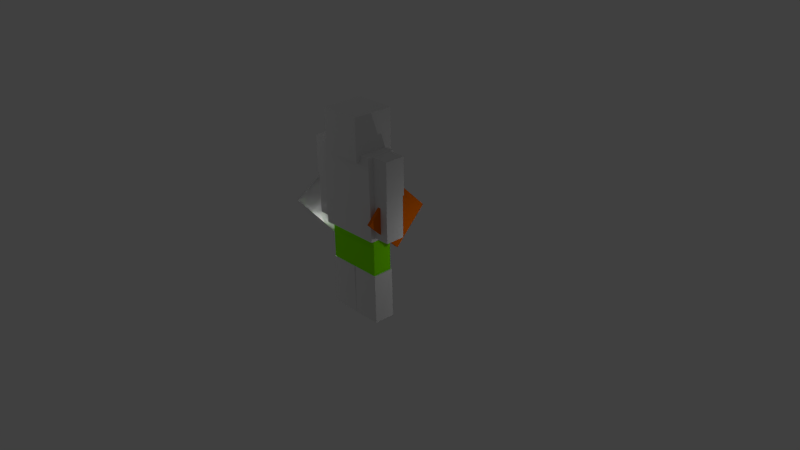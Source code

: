 # Source: armor_mesh.blend  (saved by Blender 2.69.0; exported with 4.5.12 LTS)
import bpy
from mathutils import Matrix  # noqa: F401  (used for matrix-valued properties, if any)

bpy.ops.wm.read_factory_settings(use_empty=True)
scene = bpy.context.scene
scene.name = 'Scene'

# ---- collections
col_collection_1 = bpy.data.collections.new('Collection 1'); scene.collection.children.link(col_collection_1)

# ---- materials (node trees are filled in below, after node groups)
mat_character = bpy.data.materials.new('Character')
mat_character.alpha_threshold = 0.0
mat_character.use_transparent_shadow = False
mat_character.diffuse_color = (0.2615, 1.0, 0.0, 1.0)
mat_character.roughness = 0.5
mat_character.line_color = (0.0, 0.0, 0.0, 1.0)
mat_armor = bpy.data.materials.new('Armor')
mat_armor.alpha_threshold = 0.0
mat_armor.use_transparent_shadow = False
mat_armor.roughness = 0.5
mat_armor.line_color = (0.0, 0.0, 0.0, 1.0)
mat_wielditem = bpy.data.materials.new('Wielditem')
mat_wielditem.alpha_threshold = 0.0
mat_wielditem.use_transparent_shadow = False
mat_wielditem.diffuse_color = (0.8, 0.1523, 0.0, 1.0)
mat_wielditem.roughness = 0.5
mat_wielditem.line_color = (0.0, 0.0, 0.0, 1.0)

# ---- material node trees

# ---- world
world_world = bpy.data.worlds.new('World'); scene.world = world_world
world_world.color = (0.05088, 0.05088, 0.05088)
world_world.use_sun_shadow = False
world_world.sun_shadow_jitter_overblur = 0.0
world_world.cycles.sampling_method = 'MANUAL'
world_world.cycles.sample_map_resolution = 256

# ---- cameras
cam_camera = bpy.data.cameras.new('Camera')
cam_camera.clip_end = 100.0
cam_camera.lens = 35.0
cam_camera.sensor_width = 32.0
cam_camera.sensor_height = 18.0
cam_camera.ortho_scale = 7.314
cam_camera.dof.focus_distance = 0.0
cam_camera.dof.aperture_fstop = 128.0

# ---- lights
light_lamp_012 = bpy.data.lights.new('Lamp.012', 'POINT')
light_lamp_012.transmission_factor = 0.0
light_lamp_012.cutoff_distance = 30.0
light_lamp_012.energy = 100.0
light_lamp_012.shadow_buffer_clip_start = 1.001
light_lamp_012.shadow_soft_size = 0.1
light_lamp_012.shadow_maximum_resolution = 0.006
light_lamp_012.use_absolute_resolution = True
light_lamp_012.cycles.use_multiple_importance_sampling = False
light_lamp_011 = bpy.data.lights.new('Lamp.011', 'POINT')
light_lamp_011.transmission_factor = 0.0
light_lamp_011.cutoff_distance = 30.0
light_lamp_011.energy = 100.0
light_lamp_011.shadow_buffer_clip_start = 1.001
light_lamp_011.shadow_soft_size = 0.1
light_lamp_011.shadow_maximum_resolution = 0.006
light_lamp_011.use_absolute_resolution = True
light_lamp_011.cycles.use_multiple_importance_sampling = False
light_lamp_010 = bpy.data.lights.new('Lamp.010', 'POINT')
light_lamp_010.transmission_factor = 0.0
light_lamp_010.cutoff_distance = 30.0
light_lamp_010.energy = 100.0
light_lamp_010.shadow_buffer_clip_start = 1.001
light_lamp_010.shadow_soft_size = 0.1
light_lamp_010.shadow_maximum_resolution = 0.006
light_lamp_010.use_absolute_resolution = True
light_lamp_010.cycles.use_multiple_importance_sampling = False
light_lamp_009 = bpy.data.lights.new('Lamp.009', 'POINT')
light_lamp_009.transmission_factor = 0.0
light_lamp_009.cutoff_distance = 30.0
light_lamp_009.energy = 100.0
light_lamp_009.shadow_buffer_clip_start = 1.001
light_lamp_009.shadow_soft_size = 0.1
light_lamp_009.shadow_maximum_resolution = 0.006
light_lamp_009.use_absolute_resolution = True
light_lamp_009.cycles.use_multiple_importance_sampling = False
light_lamp_008 = bpy.data.lights.new('Lamp.008', 'POINT')
light_lamp_008.transmission_factor = 0.0
light_lamp_008.cutoff_distance = 30.0
light_lamp_008.energy = 100.0
light_lamp_008.shadow_buffer_clip_start = 1.001
light_lamp_008.shadow_soft_size = 0.1
light_lamp_008.shadow_maximum_resolution = 0.006
light_lamp_008.use_absolute_resolution = True
light_lamp_008.cycles.use_multiple_importance_sampling = False
light_lamp_007 = bpy.data.lights.new('Lamp.007', 'POINT')
light_lamp_007.transmission_factor = 0.0
light_lamp_007.cutoff_distance = 30.0
light_lamp_007.energy = 100.0
light_lamp_007.shadow_buffer_clip_start = 1.001
light_lamp_007.shadow_soft_size = 0.1
light_lamp_007.shadow_maximum_resolution = 0.006
light_lamp_007.use_absolute_resolution = True
light_lamp_007.cycles.use_multiple_importance_sampling = False
light_lamp_006 = bpy.data.lights.new('Lamp.006', 'POINT')
light_lamp_006.transmission_factor = 0.0
light_lamp_006.cutoff_distance = 30.0
light_lamp_006.energy = 100.0
light_lamp_006.shadow_buffer_clip_start = 1.001
light_lamp_006.shadow_soft_size = 0.1
light_lamp_006.shadow_maximum_resolution = 0.006
light_lamp_006.use_absolute_resolution = True
light_lamp_006.cycles.use_multiple_importance_sampling = False
light_lamp_005 = bpy.data.lights.new('Lamp.005', 'POINT')
light_lamp_005.transmission_factor = 0.0
light_lamp_005.cutoff_distance = 30.0
light_lamp_005.energy = 100.0
light_lamp_005.shadow_buffer_clip_start = 1.001
light_lamp_005.shadow_soft_size = 0.1
light_lamp_005.shadow_maximum_resolution = 0.006
light_lamp_005.use_absolute_resolution = True
light_lamp_005.cycles.use_multiple_importance_sampling = False
light_lamp_004 = bpy.data.lights.new('Lamp.004', 'POINT')
light_lamp_004.transmission_factor = 0.0
light_lamp_004.cutoff_distance = 30.0
light_lamp_004.energy = 100.0
light_lamp_004.shadow_buffer_clip_start = 1.001
light_lamp_004.shadow_soft_size = 0.1
light_lamp_004.shadow_maximum_resolution = 0.006
light_lamp_004.use_absolute_resolution = True
light_lamp_004.cycles.use_multiple_importance_sampling = False
light_lamp_003 = bpy.data.lights.new('Lamp.003', 'POINT')
light_lamp_003.transmission_factor = 0.0
light_lamp_003.cutoff_distance = 30.0
light_lamp_003.energy = 100.0
light_lamp_003.shadow_buffer_clip_start = 1.001
light_lamp_003.shadow_soft_size = 0.1
light_lamp_003.shadow_maximum_resolution = 0.006
light_lamp_003.use_absolute_resolution = True
light_lamp_003.cycles.use_multiple_importance_sampling = False
light_lamp_002 = bpy.data.lights.new('Lamp.002', 'POINT')
light_lamp_002.transmission_factor = 0.0
light_lamp_002.cutoff_distance = 30.0
light_lamp_002.energy = 100.0
light_lamp_002.shadow_buffer_clip_start = 1.001
light_lamp_002.shadow_soft_size = 0.1
light_lamp_002.shadow_maximum_resolution = 0.006
light_lamp_002.use_absolute_resolution = True
light_lamp_002.cycles.use_multiple_importance_sampling = False
light_lamp_001 = bpy.data.lights.new('Lamp.001', 'POINT')
light_lamp_001.transmission_factor = 0.0
light_lamp_001.cutoff_distance = 30.0
light_lamp_001.energy = 100.0
light_lamp_001.shadow_buffer_clip_start = 1.001
light_lamp_001.shadow_soft_size = 0.1
light_lamp_001.shadow_maximum_resolution = 0.006
light_lamp_001.use_absolute_resolution = True
light_lamp_001.cycles.use_multiple_importance_sampling = False
light_lamp = bpy.data.lights.new('Lamp', 'POINT')
light_lamp.transmission_factor = 0.0
light_lamp.cutoff_distance = 30.0
light_lamp.energy = 100.0
light_lamp.shadow_buffer_clip_start = 1.001
light_lamp.shadow_soft_size = 0.1
light_lamp.shadow_maximum_resolution = 0.006
light_lamp.use_absolute_resolution = True
light_lamp.cycles.use_multiple_importance_sampling = False

# ---- meshes
me_cube_009 = bpy.data.meshes.new('Cube.009')
me_cube_009.from_pydata([(-0.095, 0.007025, 0.0), (-0.095, 0.281, 0.0), (0.1, 0.274, 0.0), (0.095, -5.96e-08, 0.0), (-0.1, 0.007025, 0.4575), (-0.095, 0.274, 0.4575), (0.095, 0.274, 0.4575), (0.095, 0.007025, 0.4575), (-0.095, -0.274, 0.0), (-0.095, 2.98e-08, 0.0), (0.1, -0.007025, 0.0), (0.095, -0.281, 0.0), (-0.1, -0.274, 0.4575), (-0.095, -0.007025, 0.4575), (0.095, -0.007025, 0.4575), (0.095, -0.274, 0.4575), (-0.1, -0.281, 0.4375), (-0.1, 2.98e-08, 0.4375), (0.1, 2.98e-08, 0.4375), (0.1, -0.281, 0.4375), (-0.1, -0.281, 0.925), (-0.1, 2.98e-08, 0.925), (0.1, 2.98e-08, 0.925), (0.1, -0.281, 0.925), (-0.1, -5.96e-08, 0.4375), (-0.1, 0.281, 0.4375), (0.1, 0.281, 0.4375), (0.1, -5.96e-08, 0.4375), (-0.1, -5.96e-08, 0.925), (-0.1, 0.281, 0.925), (0.1, 0.281, 0.925), (0.1, -5.96e-08, 0.925), (-0.1874, -0.1832, 1.625), (-0.1874, 0.1918, 1.625), (0.1876, 0.1918, 1.625), (0.1876, -0.1832, 1.625), (-0.1874, -0.1832, 2.0), (-0.1874, 0.1918, 2.0), (0.1876, 0.1918, 2.0), (0.1876, -0.1832, 2.0), (-0.09369, -0.4645, 1.287), (-0.09369, -0.277, 1.287), (0.09381, -0.277, 1.287), (0.09381, -0.4645, 1.287), (-0.09369, -0.4645, 1.625), (-0.09369, -0.277, 1.625), (0.09381, -0.277, 1.625), (0.09381, -0.4645, 1.625), (-0.09369, 0.473, 1.625), (0.09381, 0.2855, 0.875), (0.09381, -0.277, 0.875), (-0.09369, -0.277, 0.875), (-0.09369, 0.2855, 0.875), (0.09381, 0.2855, 1.625), (0.09381, -0.277, 1.625), (-0.09369, -0.277, 1.625), (-0.09369, 0.2855, 1.625), (-0.09369, 0.2855, 1.287), (-0.09369, 0.473, 1.287), (0.09381, 0.473, 1.287), (0.09381, 0.2855, 1.287), (-0.09369, 0.2855, 1.625), (-0.09369, 0.473, 1.625), (0.09381, 0.473, 1.625), (0.09381, 0.2855, 1.625), (-0.089, 0.2947, 0.9059), (-0.089, 0.4639, 0.9059), (0.08912, 0.4639, 0.9059), (0.08912, 0.2947, 0.9059), (-0.089, 0.2947, 1.329), (-0.089, 0.4639, 1.329), (0.08912, 0.4639, 1.329), (0.08912, 0.2947, 1.329), (-0.089, -0.4553, 0.9059), (-0.089, -0.2861, 0.9059), (0.08912, -0.2861, 0.9059), (0.08912, -0.4553, 0.9059), (-0.089, -0.4553, 1.329), (-0.089, -0.2861, 1.329), (0.08912, -0.2861, 1.329), (0.08912, -0.4553, 1.329), (-0.06399, -0.3591, 1.228), (0.2664, -0.3591, 0.8975), (-0.2062, -0.202, 1.606), (-0.2062, 0.2105, 1.606), (0.2063, 0.2105, 1.606), (0.2063, -0.202, 1.606), (-0.2062, -0.202, 2.019), (-0.2062, 0.2105, 2.019), (0.2063, 0.2105, 2.019), (0.2063, -0.202, 2.019), (0.12, 0.3136, 0.8375), (0.12, -0.3051, 0.8375), (-0.1449, -0.3051, 0.8375), (-0.1449, 0.3136, 0.8375), (0.1349, 0.3136, 1.662), (0.1349, -0.3051, 1.662), (-0.1598, -0.3051, 1.662), (-0.1598, 0.3136, 1.662), (-0.1031, -0.4739, 1.287), (-0.1031, -0.2676, 1.287), (0.1032, -0.2676, 1.287), (0.1032, -0.4739, 1.287), (-0.1031, -0.4739, 1.659), (-0.1031, -0.2676, 1.659), (0.1032, -0.2676, 1.659), (0.1032, -0.4739, 1.659), (-0.09791, -0.4638, 0.8678), (-0.09791, -0.2777, 0.8678), (0.09803, -0.2777, 0.8678), (0.09803, -0.4638, 0.8678), (-0.09791, -0.4638, 1.333), (-0.09791, -0.2777, 1.333), (0.09803, -0.2777, 1.333), (0.09803, -0.4638, 1.333), (-0.1031, 0.2771, 1.29), (-0.1031, 0.4833, 1.29), (0.1032, 0.4833, 1.29), (0.1032, 0.2771, 1.29), (-0.1031, 0.2771, 1.662), (-0.1031, 0.4833, 1.662), (0.1032, 0.4833, 1.662), (0.1032, 0.2771, 1.662), (-0.09791, 0.2871, 0.871), (-0.09791, 0.4733, 0.871), (0.09803, 0.4733, 0.871), (0.09803, 0.2871, 0.871), (-0.09791, 0.2871, 1.336), (-0.09791, 0.4733, 1.336), (0.09803, 0.4733, 1.336), (0.09803, 0.2871, 1.336), (-0.06399, -0.3591, 0.8975), (-0.06399, -0.3824, 1.228), (-0.1035, -0.2941, -0.03839), (-0.1035, 0.007233, -0.03839), (0.111, -0.0004944, -0.03839), (0.1055, -0.3019, -0.03839), (-0.109, -0.2941, 0.4649), (-0.1035, -0.0004944, 0.4649), (0.1055, -0.0004944, 0.4649), (0.1055, -0.2941, 0.4649), (-0.102, 0.5276, 1.749), (-0.1045, -0.006323, -0.03804), (-0.1045, 0.2951, -0.03804), (0.11, 0.2873, -0.03804), (0.1045, -0.01405, -0.03804), (-0.11, -0.006323, 0.4652), (-0.1045, 0.2873, 0.4652), (0.1045, 0.2873, 0.4652), (0.1045, -0.006323, 0.4652), (0.1786, 0.5944, 1.306), (-0.2062, 0.693, 0.9544), (0.4022, 0.2536, 0.9666), (0.01751, 0.3522, 0.6145), (0.1012, -0.3591, 0.7323), (0.4315, -0.3591, 1.063), (0.4315, -0.3824, 1.063), (0.1012, -0.3824, 0.7323), (-0.2292, -0.3591, 1.063), (0.1012, -0.3591, 1.393), (0.1012, -0.3824, 1.393), (-0.2292, -0.3824, 1.063), (0.1786, 0.5944, 1.306), (-0.2062, 0.693, 0.9544), (0.4022, 0.2536, 0.9666), (0.01751, 0.3522, 0.6145), (-0.06399, -0.3707, 0.8975), (0.1012, -0.3707, 1.393), (0.1012, -0.3707, 0.7323), (-0.06399, -0.3707, 1.228), (-0.06399, -0.3824, 0.8975), (0.2664, -0.3824, 1.228), (0.2664, -0.3591, 1.228), (0.2664, -0.3707, 0.8975), (0.4315, -0.3707, 1.063), (-0.2292, -0.3707, 1.063), (0.2664, -0.3707, 1.228), (0.2664, -0.3824, 0.8975), (-0.1466, -0.3591, 1.145), (0.3489, -0.3591, 0.98), (-0.1466, -0.3824, 0.98), (0.0186, -0.3591, 0.8149), (0.0186, -0.3824, 1.31), (0.1838, -0.3824, 0.8149), (-0.1466, -0.3591, 0.98), (0.0186, -0.3591, 1.31), (0.1838, -0.3591, 0.8149), (0.3489, -0.3824, 1.145), (-0.1466, -0.3824, 1.145), (0.0186, -0.3824, 0.8149), (0.3489, -0.3824, 0.98), (-0.2292, -0.3649, 1.063), (0.1012, -0.3766, 0.7323), (0.4315, -0.3649, 1.063), (0.1012, -0.3649, 0.7323), (0.1012, -0.3766, 1.393), (-0.2292, -0.3766, 1.063), (0.3489, -0.3591, 1.145), (0.1838, -0.3591, 1.31), (0.1012, -0.3649, 1.393), (0.1838, -0.3824, 1.31), (0.4315, -0.3766, 1.063), (0.0186, -0.3707, 0.8149), (-0.1466, -0.3707, 0.98), (-0.06399, -0.3766, 0.8975), (-0.06399, -0.3649, 0.8975), (0.2664, -0.3766, 0.8975), (0.2664, -0.3649, 0.8975), (0.1838, -0.3707, 0.8149), (0.3489, -0.3707, 0.98), (-0.06399, -0.3649, 1.228), (-0.06399, -0.3766, 1.228), (-0.1466, -0.3707, 1.145), (0.0186, -0.3707, 1.31), (0.3489, -0.3707, 1.145), (0.1838, -0.3707, 1.31), (0.2664, -0.3649, 1.228), (0.2664, -0.3766, 1.228), (0.0186, -0.3649, 0.8149), (0.3489, -0.3766, 0.98), (0.0186, -0.3649, 1.31), (0.3489, -0.3766, 1.145), (0.0186, -0.3766, 0.8149), (-0.1466, -0.3766, 0.98), (-0.1466, -0.3649, 0.98), (0.1838, -0.3766, 0.8149), (0.1838, -0.3649, 0.8149), (0.3489, -0.3649, 0.98), (-0.1466, -0.3649, 1.145), (-0.1466, -0.3766, 1.145), (0.0186, -0.3766, 1.31), (0.3489, -0.3649, 1.145), (0.1838, -0.3649, 1.31), (0.1838, -0.3766, 1.31), (-0.1879, -0.3591, 1.104), (0.3902, -0.3591, 1.021), (-0.1879, -0.3824, 1.021), (0.05989, -0.3591, 0.7736), (0.05989, -0.3824, 1.352), (0.1425, -0.3824, 0.7736), (-0.1879, -0.3591, 1.021), (0.05989, -0.3591, 1.352), (0.1425, -0.3591, 0.7736), (0.3902, -0.3824, 1.104), (-0.1879, -0.3824, 1.104), (0.05989, -0.3824, 0.7736), (0.3902, -0.3824, 1.021), (-0.2292, -0.362, 1.063), (0.1012, -0.3795, 0.7323), (0.4315, -0.362, 1.063), (0.1012, -0.362, 0.7323), (0.1012, -0.3795, 1.393), (-0.2292, -0.3795, 1.063), (0.3902, -0.3591, 1.104), (0.1425, -0.3591, 1.352), (0.1012, -0.362, 1.393), (0.1425, -0.3824, 1.352), (0.4315, -0.3795, 1.063), (0.05989, -0.3707, 0.7736), (-0.1879, -0.3707, 1.021), (-0.06399, -0.3795, 0.8975), (-0.06399, -0.3678, 0.8975), (0.2664, -0.3795, 0.8975), (0.2664, -0.362, 0.8975), (0.1425, -0.3707, 0.7736), (0.3077, -0.3707, 0.9387), (-0.06399, -0.362, 1.228), (-0.06399, -0.3795, 1.228), (-0.1879, -0.3707, 1.104), (-0.0227, -0.3707, 1.269), (0.3902, -0.3707, 1.104), (0.1425, -0.3707, 1.352), (0.2664, -0.362, 1.228), (0.2664, -0.3737, 1.228), (-0.1053, -0.3591, 1.187), (0.3077, -0.3591, 0.9387), (-0.1053, -0.3824, 0.9387), (-0.0227, -0.3591, 0.8562), (-0.0227, -0.3824, 1.269), (0.2251, -0.3824, 0.8562), (-0.1053, -0.3591, 0.9387), (-0.0227, -0.3591, 1.269), (0.2251, -0.3591, 0.8562), (0.3077, -0.3824, 1.187), (-0.1053, -0.3824, 1.187), (-0.0227, -0.3824, 0.8562), (0.3077, -0.3824, 0.9387), (-0.2292, -0.3678, 1.063), (0.1012, -0.3737, 0.7323), (0.4315, -0.3678, 1.063), (0.1012, -0.3678, 0.7323), (0.1012, -0.3737, 1.393), (-0.2292, -0.3737, 1.063), (0.3077, -0.3591, 1.187), (0.2251, -0.3591, 1.269), (0.1012, -0.3678, 1.393), (0.2251, -0.3824, 1.269), (0.4315, -0.3737, 1.063), (-0.0227, -0.3707, 0.8562), (-0.1053, -0.3707, 0.9387), (-0.06399, -0.3737, 0.8975), (-0.06399, -0.362, 0.8975), (0.2664, -0.3737, 0.8975), (0.2664, -0.3678, 0.8975), (0.2251, -0.3707, 0.8562), (0.3902, -0.3707, 1.021), (-0.06399, -0.3678, 1.228), (-0.06399, -0.3737, 1.228), (-0.1053, -0.3707, 1.187), (0.05989, -0.3707, 1.352), (0.3077, -0.3707, 1.187), (0.2251, -0.3707, 1.269), (0.2664, -0.3678, 1.228), (0.2664, -0.3795, 1.228), (0.05989, -0.3649, 0.7736), (-0.0227, -0.3649, 0.8562), (0.0186, -0.3678, 0.8149), (0.0186, -0.362, 0.8149), (0.3489, -0.3795, 0.98), (0.3489, -0.3737, 0.98), (0.3077, -0.3766, 0.9387), (0.3902, -0.3766, 1.021), (0.0186, -0.362, 1.31), (0.0186, -0.3678, 1.31), (-0.0227, -0.3649, 1.269), (0.05989, -0.3649, 1.352), (0.3902, -0.3766, 1.104), (0.3077, -0.3766, 1.187), (0.3489, -0.3737, 1.145), (0.3489, -0.3795, 1.145), (0.05989, -0.3766, 0.7736), (-0.0227, -0.3766, 0.8562), (0.0186, -0.3795, 0.8149), (0.0186, -0.3737, 0.8149), (-0.1053, -0.3766, 0.9387), (-0.1879, -0.3766, 1.021), (-0.1466, -0.3795, 0.98), (-0.1466, -0.3737, 0.98), (-0.1053, -0.3649, 0.9387), (-0.1879, -0.3649, 1.021), (-0.1466, -0.3678, 0.98), (-0.1466, -0.362, 0.98), (0.1838, -0.3795, 0.8149), (0.1838, -0.3737, 0.8149), (0.1425, -0.3766, 0.7736), (0.2251, -0.3766, 0.8562), (0.1838, -0.3678, 0.8149), (0.1838, -0.362, 0.8149), (0.1425, -0.3649, 0.7736), (0.2251, -0.3649, 0.8562), (0.3489, -0.3678, 0.98), (0.3489, -0.362, 0.98), (0.3077, -0.3649, 0.9387), (0.3902, -0.3649, 1.021), (-0.1466, -0.362, 1.145), (-0.1466, -0.3678, 1.145), (-0.1879, -0.3649, 1.104), (-0.1053, -0.3649, 1.187), (-0.1466, -0.3737, 1.145), (-0.1466, -0.3795, 1.145), (-0.1879, -0.3766, 1.104), (-0.1053, -0.3766, 1.187), (0.0186, -0.3737, 1.31), (0.0186, -0.3795, 1.31), (-0.0227, -0.3766, 1.269), (0.05989, -0.3766, 1.352), (0.3902, -0.3649, 1.104), (0.3077, -0.3649, 1.187), (0.3489, -0.362, 1.145), (0.3489, -0.3678, 1.145), (0.2251, -0.3649, 1.269), (0.1425, -0.3649, 1.352), (0.1838, -0.362, 1.31), (0.1838, -0.3678, 1.31), (0.2251, -0.3766, 1.269), (0.1425, -0.3766, 1.352), (0.1838, -0.3737, 1.31), (0.1838, -0.3795, 1.31), (0.05989, -0.362, 0.7736), (0.3902, -0.3795, 1.021), (0.05989, -0.362, 1.352), (0.3902, -0.3795, 1.104), (0.05989, -0.3737, 0.7736), (-0.1053, -0.3737, 0.9387), (-0.1053, -0.362, 0.9387), (0.2251, -0.3795, 0.8562), (0.2251, -0.3678, 0.8562), (0.3902, -0.3678, 1.021), (-0.1053, -0.362, 1.187), (-0.1053, -0.3737, 1.187), (0.05989, -0.3737, 1.352), (0.3902, -0.3678, 1.104), (0.2251, -0.3678, 1.269), (0.2251, -0.3795, 1.269), (0.05989, -0.3678, 0.7736), (-0.0227, -0.3678, 0.8562), (-0.0227, -0.362, 0.8562), (0.3077, -0.3795, 0.9387), (0.3077, -0.3737, 0.9387), (0.3902, -0.3737, 1.021), (-0.0227, -0.362, 1.269), (-0.0227, -0.3678, 1.269), (0.05989, -0.3678, 1.352), (0.3902, -0.3737, 1.104), (0.3077, -0.3737, 1.187), (0.3077, -0.3795, 1.187), (0.05989, -0.3795, 0.7736), (-0.0227, -0.3795, 0.8562), (-0.0227, -0.3737, 0.8562), (-0.1053, -0.3795, 0.9387), (-0.1879, -0.3795, 1.021), (-0.1879, -0.3737, 1.021), (-0.1053, -0.3678, 0.9387), (-0.1879, -0.3678, 1.021), (-0.1879, -0.362, 1.021), (0.1425, -0.3795, 0.7736), (0.1425, -0.3737, 0.7736), (0.2251, -0.3737, 0.8562), (0.1425, -0.3678, 0.7736), (0.1425, -0.362, 0.7736), (0.2251, -0.362, 0.8562), (0.3077, -0.3678, 0.9387), (0.3077, -0.362, 0.9387), (0.3902, -0.362, 1.021), (-0.1879, -0.362, 1.104), (-0.1879, -0.3678, 1.104), (-0.1053, -0.3678, 1.187), (-0.1879, -0.3737, 1.104), (-0.1879, -0.3795, 1.104), (-0.1053, -0.3795, 1.187), (-0.0227, -0.3737, 1.269), (-0.0227, -0.3795, 1.269), (0.05989, -0.3795, 1.352), (0.3902, -0.362, 1.104), (0.3077, -0.362, 1.187), (0.3077, -0.3678, 1.187), (0.2251, -0.362, 1.269), (0.1425, -0.362, 1.352), (0.1425, -0.3678, 1.352), (0.2251, -0.3737, 1.269), (0.1425, -0.3737, 1.352), (0.1425, -0.3795, 1.352), (-0.06399, -0.3497, 1.228), (0.2664, -0.3497, 0.8975), (-0.06399, -0.3497, 0.8975), (0.1012, -0.3497, 0.7323), (0.4315, -0.3497, 1.063), (-0.2292, -0.3497, 1.063), (0.1012, -0.3497, 1.393), (0.2664, -0.3497, 1.228), (-0.1466, -0.3497, 1.145), (0.3489, -0.3497, 0.98), (0.0186, -0.3497, 0.8149), (-0.1466, -0.3497, 0.98), (0.0186, -0.3497, 1.31), (0.1838, -0.3497, 0.8149), (0.3489, -0.3497, 1.145), (0.1838, -0.3497, 1.31), (-0.1879, -0.3497, 1.104), (0.3902, -0.3497, 1.021), (0.05989, -0.3497, 0.7736), (-0.1879, -0.3497, 1.021), (0.05989, -0.3497, 1.352), (0.1425, -0.3497, 0.7736), (0.3902, -0.3497, 1.104), (0.1425, -0.3497, 1.352), (-0.1053, -0.3497, 1.187), (0.3077, -0.3497, 0.9387), (-0.0227, -0.3497, 0.8562), (-0.1053, -0.3497, 0.9387), (-0.0227, -0.3497, 1.269), (0.2251, -0.3497, 0.8562), (0.3077, -0.3497, 1.187), (0.2251, -0.3497, 1.269)], [], [(4, 5, 1, 0), (5, 6, 2, 1), (6, 7, 3, 2), (7, 4, 0, 3), (0, 1, 2, 3), (7, 6, 5, 4), (12, 13, 9, 8), (13, 14, 10, 9), (14, 15, 11, 10), (15, 12, 8, 11), (8, 9, 10, 11), (15, 14, 13, 12), (20, 21, 17, 16), (21, 22, 18, 17), (22, 23, 19, 18), (23, 20, 16, 19), (16, 17, 18, 19), (23, 22, 21, 20), (28, 29, 25, 24), (29, 30, 26, 25), (30, 31, 27, 26), (31, 28, 24, 27), (24, 25, 26, 27), (31, 30, 29, 28), (36, 37, 33, 32), (37, 38, 34, 33), (38, 39, 35, 34), (39, 36, 32, 35), (32, 33, 34, 35), (39, 38, 37, 36), (44, 45, 41, 40), (45, 46, 42, 41), (46, 47, 43, 42), (47, 44, 40, 43), (41, 42, 43, 40), (47, 46, 45, 44), (49, 50, 51, 52), (53, 56, 55, 54), (49, 53, 54, 50), (50, 54, 55, 51), (51, 55, 56, 52), (53, 49, 52, 56), (61, 62, 58, 57), (62, 63, 59, 58), (63, 64, 60, 59), (64, 61, 57, 60), (58, 59, 60, 57), (64, 63, 62, 61), (71, 72, 68, 67), (69, 70, 66, 65), (66, 67, 68, 65), (72, 71, 70, 69), (78, 79, 75, 74), (80, 79, 78, 77), (80, 77, 73, 76), (80, 76, 75, 79), (75, 76, 73, 74), (77, 78, 74, 73), (70, 71, 67, 66), (87, 88, 84, 83), (88, 89, 85, 84), (89, 90, 86, 85), (90, 87, 83, 86), (83, 84, 85, 86), (90, 89, 88, 87), (91, 92, 93, 94), (95, 98, 97, 96), (91, 95, 96, 92), (92, 96, 97, 93), (93, 97, 98, 94), (95, 91, 94, 98), (103, 104, 100, 99), (104, 105, 101, 100), (105, 106, 102, 101), (106, 103, 99, 102), (100, 101, 102, 99), (106, 105, 104, 103), (112, 113, 109, 108), (114, 113, 112, 111), (114, 111, 107, 110), (114, 110, 109, 113), (109, 110, 107, 108), (111, 112, 108, 107), (119, 120, 116, 115), (120, 121, 117, 116), (121, 122, 118, 117), (122, 119, 115, 118), (116, 117, 118, 115), (122, 121, 120, 119), (129, 130, 126, 125), (127, 128, 124, 123), (72, 69, 65, 68), (124, 125, 126, 123), (130, 129, 128, 127), (128, 129, 125, 124), (137, 138, 134, 133), (138, 139, 135, 134), (139, 140, 136, 135), (140, 137, 133, 136), (133, 134, 135, 136), (140, 139, 138, 137), (146, 147, 143, 142), (147, 148, 144, 143), (148, 149, 145, 144), (149, 146, 142, 145), (142, 143, 144, 145), (149, 148, 147, 146), (151, 150, 152, 153), (378, 237, 154, 250), (379, 257, 156, 246), (380, 255, 159, 241), (163, 165, 164, 162), (381, 243, 156, 257), (130, 127, 123, 126), (382, 258, 168, 288), (383, 299, 166, 300), (384, 280, 131, 301), (385, 262, 177, 279), (386, 303, 173, 304), (387, 289, 174, 305), (388, 266, 81, 274), (389, 307, 169, 308), (390, 291, 167, 309), (391, 270, 174, 289), (392, 311, 176, 312), (393, 296, 171, 313), (293, 197, 456, 472), (394, 314, 194, 290), (395, 315, 218, 316), (396, 277, 181, 317), (397, 318, 190, 286), (398, 319, 219, 320), (399, 297, 201, 321), (400, 322, 185, 281), (401, 323, 220, 324), (402, 295, 199, 325), (403, 326, 201, 297), (404, 327, 221, 328), (405, 283, 187, 329), (406, 330, 192, 248), (407, 331, 222, 332), (408, 298, 202, 333), (409, 334, 204, 260), (410, 335, 223, 336), (411, 259, 203, 337), (412, 338, 205, 261), (413, 339, 224, 340), (414, 240, 184, 341), (415, 342, 183, 239), (416, 343, 225, 344), (417, 302, 206, 345), (418, 346, 208, 264), (419, 347, 226, 348), (420, 263, 207, 349), (421, 350, 209, 265), (422, 351, 227, 352), (423, 249, 193, 353), (424, 354, 178, 234), (425, 355, 228, 356), (426, 306, 210, 357), (427, 358, 212, 268), (428, 359, 229, 360), (429, 267, 211, 361), (430, 362, 213, 269), (431, 363, 230, 364), (432, 251, 195, 365), (433, 366, 193, 249), (434, 367, 231, 368), (435, 310, 214, 369), (436, 370, 216, 272), (437, 371, 232, 372), (438, 271, 215, 373), (439, 374, 217, 273), (440, 375, 233, 376), (441, 256, 200, 377), (314, 378, 250, 194), (218, 317, 378, 314), (317, 181, 237, 378), (318, 379, 246, 190), (219, 321, 379, 318), (321, 201, 257, 379), (322, 380, 241, 185), (220, 325, 380, 322), (325, 199, 255, 380), (326, 381, 257, 201), (221, 329, 381, 326), (329, 187, 243, 381), (330, 382, 288, 192), (222, 333, 382, 330), (333, 202, 258, 382), (334, 383, 300, 204), (223, 337, 383, 334), (337, 203, 299, 383), (338, 384, 301, 205), (224, 341, 384, 338), (341, 184, 280, 384), (342, 385, 279, 183), (225, 345, 385, 342), (345, 206, 262, 385), (346, 386, 304, 208), (226, 349, 386, 346), (349, 207, 303, 386), (350, 387, 305, 209), (227, 353, 387, 350), (353, 193, 289, 387), (354, 388, 274, 178), (228, 357, 388, 354), (357, 210, 266, 388), (358, 389, 308, 212), (229, 361, 389, 358), (361, 211, 307, 389), (362, 390, 309, 213), (230, 365, 390, 362), (365, 195, 291, 390), (366, 391, 289, 193), (231, 369, 391, 366), (369, 214, 270, 391), (370, 392, 312, 216), (232, 373, 392, 370), (373, 215, 311, 392), (374, 393, 313, 217), (233, 377, 393, 374), (377, 200, 296, 393), (258, 394, 290, 168), (202, 316, 394, 258), (316, 218, 314, 394), (298, 395, 316, 202), (166, 261, 395, 298), (261, 205, 315, 395), (315, 396, 317, 218), (205, 301, 396, 315), (301, 131, 277, 396), (262, 397, 286, 177), (206, 320, 397, 262), (320, 219, 318, 397), (302, 398, 320, 206), (173, 265, 398, 302), (265, 209, 319, 398), (319, 399, 321, 219), (209, 305, 399, 319), (305, 174, 297, 399), (266, 400, 281, 81), (210, 324, 400, 266), (324, 220, 322, 400), (306, 401, 324, 210), (169, 269, 401, 306), (269, 213, 323, 401), (323, 402, 325, 220), (213, 309, 402, 323), (309, 167, 295, 402), (270, 403, 297, 174), (214, 328, 403, 270), (328, 221, 326, 403), (310, 404, 328, 214), (176, 273, 404, 310), (273, 217, 327, 404), (327, 405, 329, 221), (217, 313, 405, 327), (313, 171, 283, 405), (284, 188, 244, 161, 236, 180, 276, 170, 285, 189, 245, 157, 239, 183, 279, 177, 286, 190, 246, 156, 243, 187, 283, 171, 296, 200, 256, 160, 238, 182, 278, 132), (245, 406, 248, 157), (189, 332, 406, 245), (332, 222, 330, 406), (285, 407, 332, 189), (170, 260, 407, 285), (260, 204, 331, 407), (331, 408, 333, 222), (204, 300, 408, 331), (300, 166, 298, 408), (276, 409, 260, 170), (180, 336, 409, 276), (336, 223, 334, 409), (236, 410, 336, 180), (161, 252, 410, 236), (252, 196, 335, 410), (335, 411, 337, 223), (196, 292, 411, 335), (292, 175, 259, 411), (299, 412, 261, 166), (203, 340, 412, 299), (340, 224, 338, 412), (259, 413, 340, 203), (175, 287, 413, 259), (287, 191, 339, 413), (339, 414, 341, 224), (191, 247, 414, 339), (247, 158, 240, 414), (248, 415, 239, 157), (192, 344, 415, 248), (344, 225, 342, 415), (288, 416, 344, 192), (168, 264, 416, 288), (264, 208, 343, 416), (343, 417, 345, 225), (208, 304, 417, 343), (304, 173, 302, 417), (290, 418, 264, 168), (194, 348, 418, 290), (348, 226, 346, 418), (250, 419, 348, 194), (154, 242, 419, 250), (242, 186, 347, 419), (347, 420, 349, 226), (186, 282, 420, 347), (282, 82, 263, 420), (303, 421, 265, 173), (207, 352, 421, 303), (352, 227, 350, 421), (263, 422, 352, 207), (82, 275, 422, 263), (275, 179, 351, 422), (351, 423, 353, 227), (179, 235, 423, 351), (235, 155, 249, 423), (247, 424, 234, 158), (191, 356, 424, 247), (356, 228, 354, 424), (287, 425, 356, 191), (175, 268, 425, 287), (268, 212, 355, 425), (355, 426, 357, 228), (212, 308, 426, 355), (308, 169, 306, 426), (292, 427, 268, 175), (196, 360, 427, 292), (360, 229, 358, 427), (252, 428, 360, 196), (161, 244, 428, 252), (244, 188, 359, 428), (359, 429, 361, 229), (188, 284, 429, 359), (284, 132, 267, 429), (307, 430, 269, 169), (211, 364, 430, 307), (364, 230, 362, 430), (267, 431, 364, 211), (132, 278, 431, 267), (278, 182, 363, 431), (363, 432, 365, 230), (182, 238, 432, 363), (238, 160, 251, 432), (253, 433, 249, 155), (197, 368, 433, 253), (368, 231, 366, 433), (293, 434, 368, 197), (172, 272, 434, 293), (272, 216, 367, 434), (367, 435, 369, 231), (216, 312, 435, 367), (312, 176, 310, 435), (294, 436, 272, 172), (198, 372, 436, 294), (372, 232, 370, 436), (254, 437, 372, 198), (159, 255, 437, 254), (255, 199, 371, 437), (371, 438, 373, 232), (199, 295, 438, 371), (295, 167, 271, 438), (311, 439, 273, 176), (215, 376, 439, 311), (376, 233, 374, 439), (271, 440, 376, 215), (167, 291, 440, 271), (291, 195, 375, 440), (375, 441, 377, 233), (195, 251, 441, 375), (251, 160, 256, 441), (442, 470, 454, 462, 448, 465, 457, 473, 449, 472, 456, 464, 446, 459, 451, 467, 443, 471, 455, 463, 445, 460, 452, 468, 444, 469, 453, 461, 447, 458, 450, 466), (282, 186, 455, 471), (154, 237, 460, 445), (294, 172, 449, 473), (280, 184, 453, 469), (241, 159, 448, 462), (81, 281, 470, 442), (234, 178, 450, 458), (254, 198, 457, 465), (155, 235, 459, 446), (277, 131, 444, 468), (178, 274, 466, 450), (185, 241, 462, 454), (253, 155, 446, 464), (275, 82, 443, 467), (198, 294, 473, 457), (158, 234, 458, 447), (281, 185, 454, 470), (237, 181, 452, 460), (242, 154, 445, 463), (82, 282, 471, 443), (172, 293, 472, 449), (235, 179, 451, 459), (240, 158, 447, 461), (131, 280, 469, 444), (181, 277, 468, 452), (179, 275, 467, 451), (197, 253, 464, 456), (186, 242, 463, 455), (159, 254, 465, 448), (184, 240, 461, 453), (274, 81, 442, 466)])
me_cube_009.polygons.foreach_set('material_index', [0, 0, 0, 0, 0, 0, 0, 0, 0, 0, 0, 0, 0, 0, 0, 0, 0, 0, 0, 0, 0, 0, 0, 0, 0, 0, 0, 0, 0, 0, 0, 0, 0, 0, 0, 0, 0, 0, 0, 0, 0, 0, 0, 0, 0, 0, 0, 0, 0, 0, 0, 0, 0, 0, 0, 0, 0, 0, 0, 1, 1, 1, 1, 1, 1, 1, 1, 1, 1, 1, 1, 1, 1, 1, 1, 1, 1, 1, 1, 1, 1, 1, 1, 1, 1, 1, 1, 1, 1, 1, 1, 0, 1, 1, 1, 1, 1, 1, 1, 1, 1, 1, 1, 1, 1, 1, 1, 1, 2, 2, 2, 1, 2, 1, 2, 2, 2, 2, 2, 2, 2, 2, 2, 2, 2, 2, 2, 2, 2, 2, 2, 2, 2, 2, 2, 2, 2, 2, 2, 2, 2, 2, 2, 2, 2, 2, 2, 2, 2, 2, 2, 2, 2, 2, 2, 2, 2, 2, 2, 2, 2, 2, 2, 2, 2, 2, 2, 2, 2, 2, 2, 2, 2, 2, 2, 2, 2, 2, 2, 2, 2, 2, 2, 2, 2, 2, 2, 2, 2, 2, 2, 2, 2, 2, 2, 2, 2, 2, 2, 2, 2, 2, 2, 2, 2, 2, 2, 2, 2, 2, 2, 2, 2, 2, 2, 2, 2, 2, 2, 2, 2, 2, 2, 2, 2, 2, 2, 2, 2, 2, 2, 2, 2, 2, 2, 2, 2, 2, 2, 2, 2, 2, 2, 2, 2, 2, 2, 2, 2, 2, 2, 2, 2, 2, 2, 2, 2, 2, 2, 2, 2, 2, 2, 2, 2, 2, 2, 2, 2, 2, 2, 2, 2, 2, 2, 2, 2, 2, 2, 2, 2, 2, 2, 2, 2, 2, 2, 2, 2, 2, 2, 2, 2, 2, 2, 2, 2, 2, 2, 2, 2, 2, 2, 2, 2, 2, 2, 2, 2, 2, 2, 2, 2, 2, 2, 2, 2, 2, 2, 2, 2, 2, 2, 2, 2, 2, 2, 2, 2, 2, 2, 2, 2, 2, 2, 2, 2, 2, 2, 2, 2, 2, 2, 2, 2, 2, 2, 2, 2, 2, 2, 2, 2, 2, 2, 2, 2, 2, 2, 2, 2, 2, 2, 2, 2, 2, 2, 2, 2, 2, 2, 2, 2, 2, 2, 2, 2, 2, 2, 2, 2, 2, 2, 2, 2, 2, 2, 2, 2, 2, 2, 2, 2, 2, 2, 2, 2, 2, 2, 2])
_uv = me_cube_009.uv_layers.new(name='UVMap')
_uv.uv.foreach_set('vector', [0.25, 0.1937, 0.1875, 0.1937, 0.1875, 0.0, 0.25, 0.0, 0.1875, 0.1937, 0.125, 0.1937, 0.125, 0.0, 0.1875, 0.0, 0.125, 0.1937, 0.0625, 0.1937, 0.0625, 0.0, 0.125, 0.0, 0.1875, 0.1937, 0.125, 0.1937, 0.125, 0.0, 0.1875, 0.0, 0.125, 0.375, 0.1875, 0.375, 0.1875, 0.5, 0.125, 0.5, 0.1343, 0.8393, 0.05724, 0.8396, 0.05749, 0.8945, 0.1346, 0.8956, 0.25, 0.1937, 0.1875, 0.1937, 0.1875, 0.0, 0.25, 0.0, 0.0625, 0.1937, 0.0, 0.1937, 0.0, 0.0, 0.0625, 0.0, 0.125, 0.1937, 0.0625, 0.1937, 0.0625, 0.0, 0.125, 0.0, 0.0625, 0.1937, 0.0, 0.1937, 0.0, 0.0, 0.0625, 0.0, 0.125, 0.375, 0.1875, 0.375, 0.1875, 0.5, 0.125, 0.5, 0.5813, 0.8313, 0.55, 0.8313, 0.5516, 0.8531, 0.5813, 0.8531, 0.25, 0.375, 0.1875, 0.375, 0.1875, 0.1813, 0.25, 0.1813, 0.0625, 0.375, 0.0, 0.375, 0.0, 0.1813, 0.0625, 0.1813, 0.125, 0.375, 0.0625, 0.375, 0.0625, 0.1813, 0.125, 0.1813, 0.0625, 0.375, 0.0, 0.375, 0.0, 0.1813, 0.0625, 0.1813, 0.4918, 0.3691, 0.5729, 0.3691, 0.5729, 0.3113, 0.4918, 0.3113, 0.0625, 0.375, 0.125, 0.375, 0.125, 0.5, 0.0625, 0.5, 0.25, 0.375, 0.1875, 0.375, 0.1875, 0.1813, 0.25, 0.1813, 0.1875, 0.375, 0.125, 0.375, 0.125, 0.1813, 0.1875, 0.1813, 0.125, 0.375, 0.0625, 0.375, 0.0625, 0.1813, 0.125, 0.1813, 0.1875, 0.375, 0.125, 0.375, 0.125, 0.1813, 0.1875, 0.1813, 0.573, 0.0002631, 0.4918, 0.0002631, 0.4918, 0.05803, 0.573, 0.05803, 0.0625, 0.375, 0.125, 0.375, 0.125, 0.5, 0.0625, 0.5, 0.5, 0.75, 0.375, 0.75, 0.375, 0.5, 0.5, 0.5, 0.375, 0.75, 0.25, 0.75, 0.25, 0.5, 0.375, 0.5, 0.25, 0.75, 0.125, 0.75, 0.125, 0.5, 0.25, 0.5, 0.125, 0.75, 0.0, 0.75, 0.0, 0.5, 0.125, 0.5, 0.375, 1.0, 0.25, 1.0, 0.25, 0.75, 0.375, 0.75, 0.25, 1.0, 0.125, 1.0, 0.125, 0.75, 0.25, 0.75, 0.875, 0.375, 0.8125, 0.375, 0.8125, 0.2344, 0.875, 0.2344, 0.6875, 0.375, 0.625, 0.375, 0.625, 0.2344, 0.6875, 0.2344, 0.75, 0.375, 0.6875, 0.375, 0.6875, 0.2344, 0.75, 0.2344, 0.6875, 0.375, 0.625, 0.375, 0.625, 0.2344, 0.6875, 0.2344, 0.8138, 0.7937, 0.8138, 0.8478, 0.7596, 0.8479, 0.7596, 0.7937, 0.75, 0.5, 0.6875, 0.5, 0.6875, 0.375, 0.75, 0.375, 0.4375, 0.375, 0.5625, 0.375, 0.5625, 0.5, 0.4375, 0.5, 0.3125, 0.5, 0.3125, 0.375, 0.4375, 0.375, 0.4375, 0.5, 0.4375, 0.0, 0.4375, 0.375, 0.3125, 0.375, 0.3125, 0.0, 0.3125, 0.0, 0.3125, 0.375, 0.25, 0.375, 0.25, 0.0, 0.625, 0.0, 0.625, 0.375, 0.5, 0.375, 0.5, 0.0, 0.4375, 0.375, 0.4375, 0.0, 0.5, 0.0, 0.5, 0.375, 0.875, 0.375, 0.8125, 0.375, 0.8125, 0.2344, 0.875, 0.2344, 0.8125, 0.375, 0.75, 0.375, 0.75, 0.2344, 0.8125, 0.2344, 0.75, 0.375, 0.6875, 0.375, 0.6875, 0.2344, 0.75, 0.2344, 0.8125, 0.375, 0.75, 0.375, 0.75, 0.2344, 0.8125, 0.2344, 0.7328, -0.2313, 0.7328, -0.2844, 0.7875, -0.2844, 0.7875, -0.2313, 0.75, 0.5, 0.6875, 0.5, 0.6875, 0.375, 0.75, 0.375, 0.75, 0.25, 0.6875, 0.25, 0.6875, 0.0, 0.75, 0.0, 0.875, 0.25, 0.8125, 0.25, 0.8125, 0.0, 0.875, 0.0, 0.8125, 0.375, 0.8125, 0.5, 0.75, 0.5, 0.75, 0.375, 0.8058, 0.6196, 0.7569, 0.6196, 0.7569, 0.5681, 0.8058, 0.5681, 0.6875, 0.25, 0.625, 0.25, 0.625, 0.0, 0.6875, 0.0, 0.7638, 0.4993, 0.8127, 0.4993, 0.8127, 0.5507, 0.7638, 0.5507, 0.6875, 0.25, 0.625, 0.25, 0.625, 0.0, 0.6875, 0.0, 0.6875, 0.25, 0.6875, 0.0, 0.75, 0.0, 0.75, 0.25, 0.0, 0.0, 0.625, 0.0, 0.0, 0.0, 0.625, 0.0, 0.875, 0.25, 0.8125, 0.25, 0.8125, 0.0, 0.875, 0.0, 0.8125, 0.25, 0.75, 0.25, 0.75, 0.0, 0.8125, 0.0, 1.002, 0.75, 0.8766, 0.75, 0.8766, 0.5, 1.002, 0.5, 0.8766, 0.75, 0.7516, 0.75, 0.7516, 0.5, 0.8766, 0.5, 0.7516, 0.75, 0.6266, 0.75, 0.6266, 0.5, 0.7516, 0.5, 0.6266, 0.75, 0.5016, 0.75, 0.5016, 0.5, 0.6266, 0.5, 0.8766, 1.0, 0.7516, 1.0, 0.7516, 0.75, 0.8766, 0.75, 0.7516, 1.0, 0.6266, 1.0, 0.6266, 0.75, 0.7516, 0.75, 0.4375, 0.375, 0.5625, 0.375, 0.5625, 0.5, 0.4375, 0.5, 0.3125, 0.5, 0.3125, 0.375, 0.4375, 0.375, 0.4375, 0.5, 0.4375, 0.0, 0.4375, 0.375, 0.3125, 0.375, 0.3125, 0.0, 0.3125, 0.0, 0.3125, 0.375, 0.25, 0.375, 0.25, 0.0, 0.625, 0.0, 0.625, 0.375, 0.5, 0.375, 0.5, 0.0, 0.4375, 0.375, 0.4375, 0.0, 0.5, 0.0, 0.5, 0.375, 0.875, 0.375, 0.8125, 0.375, 0.8125, 0.2344, 0.875, 0.2344, 0.6875, 0.375, 0.625, 0.375, 0.625, 0.2344, 0.6875, 0.2344, 0.75, 0.375, 0.6875, 0.375, 0.6875, 0.2344, 0.75, 0.2344, 0.6875, 0.375, 0.625, 0.375, 0.625, 0.2344, 0.6875, 0.2344, 0.8138, 0.7937, 0.8138, 0.8478, 0.7596, 0.8479, 0.7596, 0.7937, 0.75, 0.5, 0.6875, 0.5, 0.6875, 0.375, 0.75, 0.375, 0.6875, 0.25, 0.625, 0.25, 0.625, 0.0, 0.6875, 0.0, 0.7638, 0.4993, 0.8127, 0.4993, 0.8127, 0.5507, 0.7638, 0.5507, 0.6875, 0.25, 0.625, 0.25, 0.625, 0.0, 0.6875, 0.0, 0.6875, 0.25, 0.6875, 0.0, 0.75, 0.0, 0.75, 0.25, 0.8125, 0.5, 0.75, 0.5, 0.75, 0.375, 0.8125, 0.375, 0.875, 0.25, 0.8125, 0.25, 0.8125, 0.0, 0.875, 0.0, 0.875, 0.375, 0.8125, 0.375, 0.8125, 0.2344, 0.875, 0.2344, 0.8125, 0.375, 0.75, 0.375, 0.75, 0.2344, 0.8125, 0.2344, 0.75, 0.375, 0.6875, 0.375, 0.6875, 0.2344, 0.75, 0.2344, 0.8125, 0.375, 0.75, 0.375, 0.75, 0.2344, 0.8125, 0.2344, 0.7328, -0.2313, 0.7328, -0.2844, 0.7875, -0.2844, 0.7875, -0.2313, 0.75, 0.5, 0.6875, 0.5, 0.6875, 0.375, 0.75, 0.375, 0.75, 0.25, 0.6875, 0.25, 0.6875, 0.0, 0.75, 0.0, 0.875, 0.25, 0.8125, 0.25, 0.8125, 0.0, 0.875, 0.0, 0.8125, 0.25, 0.75, 0.25, 0.75, 0.0, 0.8125, 0.0, 0.8125, 0.375, 0.8125, 0.5, 0.75, 0.5, 0.75, 0.375, 0.8058, 0.6196, 0.7569, 0.6196, 0.7569, 0.5681, 0.8058, 0.5681, 0.8125, 0.25, 0.75, 0.25, 0.75, 0.0, 0.8125, 0.0, 0.5, 0.875, 0.4375, 0.875, 0.4375, 0.6562, 0.5, 0.6562, 0.4375, 0.875, 0.375, 0.875, 0.375, 0.6562, 0.4375, 0.6562, 0.375, 0.875, 0.3125, 0.875, 0.3125, 0.6562, 0.375, 0.6562, 0.3125, 0.875, 0.25, 0.875, 0.25, 0.6562, 0.3125, 0.6562, 0.375, 0.875, 0.4375, 0.875, 0.4375, 1.0, 0.375, 1.0, 0.5813, 0.8313, 0.55, 0.8313, 0.5516, 0.8531, 0.5813, 0.8531, 0.5, 0.875, 0.4375, 0.875, 0.4375, 0.6562, 0.5, 0.6562, 0.3125, 0.875, 0.25, 0.875, 0.25, 0.6562, 0.3125, 0.6562, 0.375, 0.875, 0.3125, 0.875, 0.3125, 0.6562, 0.375, 0.6562, 0.4375, 0.875, 0.375, 0.875, 0.375, 0.6562, 0.4375, 0.6562, 0.375, 0.875, 0.4375, 0.875, 0.4375, 1.0, 0.375, 1.0, 0.375, 0.875, 0.3125, 0.875, 0.3125, 1.0, 0.375, 1.0, 0.25, 0.5, 0.25, 1.0, 0.0, 1.0, 0.0, 0.5, 0.0, 0.0, 0.0, 0.0, 0.0, 0.0, 0.0, 0.0, 0.0, 0.0, 0.0, 0.0, 0.0, 0.0, 0.0, 0.0, 0.0, 0.0, 0.0, 0.0, 0.0, 0.0, 0.0, 0.0, 0.25, 1.0, 0.25, 0.5, 0.0, 0.5, 0.0, 1.0, 0.0, 0.0, 0.0, 0.0, 0.0, 0.0, 0.0, 0.0, 0.8125, 0.25, 0.75, 0.25, 0.75, 0.0, 0.8125, 0.0, 0.0, 0.0, 0.0, 0.0, 0.0, 0.0, 0.0, 0.0, 0.0, 0.0, 0.0, 0.0, 0.0, 0.0, 0.0, 0.0, 0.0, 0.0, 0.0, 0.0, 0.0, 0.0, 0.0, 0.0, 0.0, 0.0, 0.0, 0.0, 0.0, 0.0, 0.0, 0.0, 0.0, 0.0, 0.0, 0.0, 0.0, 0.0, 0.0, 0.0, 0.0, 0.0, 0.0, 0.0, 0.0, 0.0, 0.0, 0.0, 0.0, 0.0, 0.0, 0.0, 0.0, 0.0, 0.0, 0.0, 0.0, 0.0, 0.0, 0.0, 0.0, 0.0, 0.0, 0.0, 0.0, 0.0, 0.0, 0.0, 0.0, 0.0, 0.0, 0.0, 0.0, 0.0, 0.0, 0.0, 0.0, 0.0, 0.0, 0.0, 0.0, 0.0, 0.0, 0.0, 0.0, 0.0, 0.0, 0.0, 0.0, 0.0, 0.0, 0.0, 0.0, 0.0, 0.0, 0.0, 0.0, 0.0, 0.0, 0.0, 0.0, 0.0, 0.0, 0.0, 0.0, 0.0, 0.0, 0.0, 0.0, 0.0, 0.0, 0.0, 0.0, 0.0, 0.0, 0.0, 0.0, 0.0, 0.0, 0.0, 0.0, 0.0, 0.0, 0.0, 0.0, 0.0, 0.0, 0.0, 0.0, 0.0, 0.0, 0.0, 0.0, 0.0, 0.0, 0.0, 0.0, 0.0, 0.0, 0.0, 0.0, 0.0, 0.0, 0.0, 0.0, 0.0, 0.0, 0.0, 0.0, 0.0, 0.0, 0.0, 0.0, 0.0, 0.0, 0.0, 0.0, 0.0, 0.0, 0.0, 0.0, 0.0, 0.0, 0.0, 0.0, 0.0, 0.0, 0.0, 0.0, 0.0, 0.0, 0.0, 0.0, 0.0, 0.0, 0.0, 0.0, 0.0, 0.0, 0.0, 0.0, 0.0, 0.0, 0.0, 0.0, 0.0, 0.0, 0.0, 0.0, 0.0, 0.0, 0.0, 0.0, 0.0, 0.0, 0.0, 0.0, 0.0, 0.0, 0.0, 0.0, 0.0, 0.0, 0.0, 0.0, 0.0, 0.0, 0.0, 0.0, 0.0, 0.0, 0.0, 0.0, 0.0, 0.0, 0.0, 0.0, 0.0, 0.0, 0.0, 0.0, 0.0, 0.0, 0.0, 0.0, 0.0, 0.0, 0.0, 0.0, 0.0, 0.0, 0.0, 0.0, 0.0, 0.0, 0.0, 0.0, 0.0, 0.0, 0.0, 0.0, 0.0, 0.0, 0.0, 0.0, 0.0, 0.0, 0.0, 0.0, 0.0, 0.0, 0.0, 0.0, 0.0, 0.0, 0.0, 0.0, 0.0, 0.0, 0.0, 0.0, 0.0, 0.0, 0.0, 0.0, 0.0, 0.0, 0.0, 0.0, 0.0, 0.0, 0.0, 0.0, 0.0, 0.0, 0.0, 0.0, 0.0, 0.0, 0.0, 0.0, 0.0, 0.0, 0.0, 0.0, 0.0, 0.0, 0.0, 0.0, 0.0, 0.0, 0.0, 0.0, 0.0, 0.0, 0.0, 0.0, 0.0, 0.0, 0.0, 0.0, 0.0, 0.0, 0.0, 0.0, 0.0, 0.0, 0.0, 0.0, 0.0, 0.0, 0.0, 0.0, 0.0, 0.0, 0.0, 0.0, 0.0, 0.0, 0.0, 0.0, 0.0, 0.0, 0.0, 0.0, 0.0, 0.0, 0.0, 0.0, 0.0, 0.0, 0.0, 0.0, 0.0, 0.0, 0.0, 0.0, 0.0, 0.0, 0.0, 0.0, 0.0, 0.0, 0.0, 0.0, 0.0, 0.0, 0.0, 0.0, 0.0, 0.0, 0.0, 0.0, 0.0, 0.0, 0.0, 0.0, 0.0, 0.0, 0.0, 0.0, 0.0, 0.0, 0.0, 0.0, 0.0, 0.0, 0.0, 0.0, 0.0, 0.0, 0.0, 0.0, 0.0, 0.0, 0.0, 0.0, 0.0, 0.0, 0.0, 0.0, 0.0, 0.0, 0.0, 0.0, 0.0, 0.0, 0.0, 0.0, 0.0, 0.0, 0.0, 0.0, 0.0, 0.0, 0.0, 0.0, 0.0, 0.0, 0.0, 0.0, 0.0, 0.0, 0.0, 0.0, 0.0, 0.0, 0.0, 0.0, 0.0, 0.0, 0.0, 0.0, 0.0, 0.0, 0.0, 0.0, 0.0, 0.0, 0.0, 0.0, 0.0, 0.0, 0.0, 0.0, 0.0, 0.0, 0.0, 0.0, 0.0, 0.0, 0.0, 0.0, 0.0, 0.0, 0.0, 0.0, 0.0, 0.0, 0.0, 0.0, 0.0, 0.0, 0.0, 0.0, 0.0, 0.0, 0.0, 0.0, 0.0, 0.0, 0.0, 0.0, 0.0, 0.0, 0.0, 0.0, 0.0, 0.0, 0.0, 0.0, 0.0, 0.0, 0.0, 0.0, 0.0, 0.0, 0.0, 0.0, 0.0, 0.0, 0.0, 0.0, 0.0, 0.0, 0.0, 0.0, 0.0, 0.0, 0.0, 0.0, 0.0, 0.0, 0.0, 0.0, 0.0, 0.0, 0.0, 0.0, 0.0, 0.0, 0.0, 0.0, 0.0, 0.0, 0.0, 0.0, 0.0, 0.0, 0.0, 0.0, 0.0, 0.0, 0.0, 0.0, 0.0, 0.0, 0.0, 0.0, 0.0, 0.0, 0.0, 0.0, 0.0, 0.0, 0.0, 0.0, 0.0, 0.0, 0.0, 0.0, 0.0, 0.0, 0.0, 0.0, 0.0, 0.0, 0.0, 0.0, 0.0, 0.0, 0.0, 0.0, 0.0, 0.0, 0.0, 0.0, 0.0, 0.0, 0.0, 0.0, 0.0, 0.0, 0.0, 0.0, 0.0, 0.0, 0.0, 0.0, 0.0, 0.0, 0.0, 0.0, 0.0, 0.0, 0.0, 0.0, 0.0, 0.0, 0.0, 0.0, 0.0, 0.0, 0.0, 0.0, 0.0, 0.0, 0.0, 0.0, 0.0, 0.0, 0.0, 0.0, 0.0, 0.0, 0.0, 0.0, 0.0, 0.0, 0.0, 0.0, 0.0, 0.0, 0.0, 0.0, 0.0, 0.0, 0.0, 0.0, 0.0, 0.0, 0.0, 0.0, 0.0, 0.0, 0.0, 0.0, 0.0, 0.0, 0.0, 0.0, 0.0, 0.0, 0.0, 0.0, 0.0, 0.0, 0.0, 0.0, 0.0, 0.0, 0.0, 0.0, 0.0, 0.0, 0.0, 0.0, 0.0, 0.0, 0.0, 0.0, 0.0, 0.0, 0.0, 0.0, 0.0, 0.0, 0.0, 0.0, 0.0, 0.0, 0.0, 0.0, 0.0, 0.0, 0.0, 0.0, 0.0, 0.0, 0.0, 0.0, 0.0, 0.0, 0.0, 0.0, 0.0, 0.0, 0.0, 0.0, 0.0, 0.0, 0.0, 0.0, 0.0, 0.0, 0.0, 0.0, 0.0, 0.0, 0.0, 0.0, 0.0, 0.0, 0.0, 0.0, 0.0, 0.0, 0.0, 0.0, 0.0, 0.0, 0.0, 0.0, 0.0, 0.0, 0.0, 0.0, 0.0, 0.0, 0.0, 0.0, 0.0, 0.0, 0.0, 0.0, 0.0, 0.0, 0.0, 0.0, 0.0, 0.0, 0.0, 0.0, 0.0, 0.0, 0.0, 0.0, 0.0, 0.0, 0.0, 0.0, 0.0, 0.0, 0.0, 0.0, 0.0, 0.0, 0.0, 0.0, 0.0, 0.0, 0.0, 0.0, 0.0, 0.0, 0.0, 0.0, 0.0, 0.0, 0.0, 0.0, 0.0, 0.0, 0.0, 0.0, 0.0, 0.0, 0.0, 0.0, 0.0, 0.0, 0.0, 0.0, 0.0, 0.0, 0.0, 0.0, 0.0, 0.0, 0.0, 0.0, 0.0, 0.0, 0.0, 0.0, 0.0, 0.0, 0.0, 0.0, 0.0, 0.0, 0.0, 0.0, 0.0, 0.0, 0.0, 0.0, 0.0, 0.0, 0.0, 0.0, 0.0, 0.0, 0.0, 0.0, 0.0, 0.0, 0.0, 0.0, 0.0, 0.0, 0.0, 0.0, 0.0, 0.0, 0.0, 0.0, 0.0, 0.0, 0.0, 0.0, 0.0, 0.0, 0.0, 0.0, 0.0, 0.0, 0.0, 0.0, 0.0, 0.0, 0.0, 0.0, 0.0, 0.0, 0.0, 0.0, 0.0, 0.0, 0.0, 0.0, 0.0, 0.0, 0.0, 0.0, 0.0, 0.0, 0.0, 0.0, 0.0, 0.0, 0.0, 0.0, 0.0, 0.0, 0.0, 0.0, 0.0, 0.0, 0.0, 0.0, 0.0, 0.0, 0.0, 0.0, 0.0, 0.0, 0.0, 0.0, 0.0, 0.0, 0.0, 0.0, 0.0, 0.0, 0.0, 0.0, 0.0, 0.0, 0.0, 0.0, 0.0, 0.0, 0.0, 0.0, 0.0, 0.0, 0.0, 0.0, 0.0, 0.0, 0.0, 0.0, 0.0, 0.0, 0.0, 0.0, 0.0, 0.0, 0.0, 0.0, 0.0, 0.0, 0.0, 0.0, 0.0, 0.0, 0.0, 0.0, 0.0, 0.0, 0.0, 0.0, 0.0, 0.0, 0.0, 0.0, 0.0, 0.0, 0.0, 0.0, 0.0, 0.0, 0.0, 0.0, 0.0, 0.0, 0.0, 0.0, 0.0, 0.0, 0.0, 0.0, 0.0, 0.0, 0.0, 0.0, 0.0, 0.0, 0.0, 0.0, 0.0, 0.0, 0.0, 0.0, 0.0, 0.0, 0.0, 0.0, 0.0, 0.0, 0.0, 0.0, 0.0, 0.0, 0.0, 0.0, 0.0, 0.0, 0.0, 0.0, 0.0, 0.0, 0.0, 0.0, 0.0, 0.0, 0.0, 0.0, 0.0, 0.0, 0.0, 0.0, 0.0, 0.0, 0.0, 0.0, 0.0, 0.0, 0.0, 0.0, 0.0, 0.0, 0.0, 0.0, 0.0, 0.0, 0.0, 0.0, 0.0, 0.0, 0.0, 0.0, 0.0, 0.0, 0.0, 0.0, 0.0, 0.0, 0.0, 0.0, 0.0, 0.0, 0.0, 0.0, 0.0, 0.0, 0.0, 0.0, 0.0, 0.0, 0.0, 0.0, 0.0, 0.0, 0.0, 0.0, 0.0, 0.0, 0.0, 0.0, 0.0, 0.0, 0.0, 0.0, 0.0, 0.0, 0.0, 0.0, 0.0, 0.0, 0.0, 0.0, 0.0, 0.0, 0.0, 0.0, 0.0, 0.0, 0.0, 0.0, 0.0, 0.0, 0.0, 0.0, 0.0, 0.0, 0.0, 0.0, 0.0, 0.0, 0.0, 0.0, 0.0, 0.0, 0.0, 0.0, 0.0, 0.0, 0.0, 0.0, 0.0, 0.0, 0.0, 0.0, 0.0, 0.0, 0.0, 0.0, 0.0, 0.0, 0.0, 0.0, 0.0, 0.0, 0.0, 0.0, 0.0, 0.0, 0.0, 0.0, 0.0, 0.0, 0.0, 0.0, 0.0, 0.0, 0.0, 0.0, 0.0, 0.0, 0.0, 0.0, 0.0, 0.0, 0.0, 0.0, 0.0, 0.0, 0.0, 0.0, 0.0, 0.0, 0.0, 0.0, 0.0, 0.0, 0.0, 0.0, 0.0, 0.0, 0.0, 0.0, 0.0, 0.0, 0.0, 0.0, 0.0, 0.0, 0.0, 0.0, 0.0, 0.0, 0.0, 0.0, 0.0, 0.0, 0.0, 0.0, 0.0, 0.0, 0.0, 0.0, 0.0, 0.0, 0.0, 0.0, 0.0, 0.0, 0.0, 0.0, 0.0, 0.0, 0.0, 0.0, 0.0, 0.0, 0.0, 0.0, 0.0, 0.0, 0.0, 0.0, 0.0, 0.0, 0.0, 0.0, 0.0, 0.0, 0.0, 0.0, 0.0, 0.0, 0.0, 0.0, 0.0, 0.0, 0.0, 0.0, 0.0, 0.0, 0.0, 0.0, 0.0, 0.0, 0.0, 0.0, 0.0, 0.0, 0.0, 0.0, 0.0, 0.0, 0.0, 0.0, 0.0, 0.0, 0.0, 0.0, 0.0, 0.0, 0.0, 0.0, 0.0, 0.0, 0.0, 0.0, 0.0, 0.0, 0.0, 0.0, 0.375, 0.0, 0.25, 0.0, 0.125, 0.0, 0.0, 0.125, 0.0, 0.25, 0.0, 0.375, 0.0, 0.5, 0.0, 0.625, 0.0, 0.75, 0.0, 0.875, 0.0, 1.0, 0.0, 1.0, 0.125, 1.0, 0.25, 1.0, 0.375, 1.0, 0.5, 1.0, 0.625, 1.0, 0.75, 1.0, 0.875, 1.0, 1.0, 0.875, 1.0, 0.75, 1.0, 0.625, 1.0, 0.5, 1.0, 0.375, 1.0, 0.25, 1.0, 0.125, 1.0, 0.0, 1.0, 0.0, 0.875, 0.0, 0.75, 0.0, 0.625, 0.0, 0.5, 0.0, 0.0, 0.0, 0.0, 0.0, 0.0, 0.0, 0.0, 0.0, 0.0, 0.0, 0.0, 0.0, 0.0, 0.0, 0.0, 0.0, 0.0, 0.0, 0.0, 0.0, 0.0, 0.0, 0.0, 0.0, 0.0, 0.0, 0.0, 0.0, 0.0, 0.0, 0.0, 0.0, 0.0, 0.0, 0.0, 0.0, 0.0, 0.0, 0.0, 0.0, 0.0, 0.0, 0.0, 0.0, 0.0, 0.0, 0.0, 0.0, 0.0, 0.0, 0.0, 0.0, 0.0, 0.0, 0.0, 0.0, 0.0, 0.0, 0.0, 0.0, 0.0, 0.0, 0.0, 0.0, 0.0, 0.0, 0.0, 0.0, 0.0, 0.0, 0.0, 0.0, 0.0, 0.0, 0.0, 0.0, 0.0, 0.0, 0.0, 0.0, 0.0, 0.0, 0.0, 0.0, 0.0, 0.0, 0.0, 0.0, 0.0, 0.0, 0.0, 0.0, 0.0, 0.0, 0.0, 0.0, 0.0, 0.0, 0.0, 0.0, 0.0, 0.0, 0.0, 0.0, 0.0, 0.0, 0.0, 0.0, 0.0, 0.0, 0.0, 0.0, 0.0, 0.0, 0.0, 0.0, 0.0, 0.0, 0.0, 0.0, 0.0, 0.0, 0.0, 0.0, 0.0, 0.0, 0.0, 0.0, 0.0, 0.0, 0.0, 0.0, 0.0, 0.0, 0.0, 0.0, 0.0, 0.0, 0.0, 0.0, 0.0, 0.0, 0.0, 0.0, 0.0, 0.0, 0.0, 0.0, 0.0, 0.0, 0.0, 0.0, 0.0, 0.0, 0.0, 0.0, 0.0, 0.0, 0.0, 0.0, 0.0, 0.0, 0.0, 0.0, 0.0, 0.0, 0.0, 0.0, 0.0, 0.0, 0.0, 0.0, 0.0, 0.0, 0.0, 0.0, 0.0, 0.0, 0.0, 0.0, 0.0, 0.0, 0.0, 0.0, 0.0, 0.0, 0.0, 0.0, 0.0, 0.0, 0.0, 0.0, 0.0, 0.0, 0.0, 0.0, 0.0, 0.0, 0.0, 0.0, 0.0, 0.0, 0.0, 0.0, 0.0, 0.0, 0.0, 0.0, 0.0, 0.0, 0.0, 0.0, 0.0, 0.0, 0.0, 0.0, 0.0, 0.0, 0.0, 0.0, 0.0, 0.0, 0.0, 0.0, 0.0, 0.0, 0.0, 0.0, 0.0, 0.0, 0.0, 0.0, 0.0, 0.0, 0.0, 0.0, 0.0, 0.0, 0.0, 0.0, 0.0, 0.0, 0.0, 0.0, 0.0, 0.0, 0.0, 0.0, 0.0, 0.0, 0.0, 0.0, 0.0, 0.0, 0.0, 0.0, 0.0, 0.0, 0.0, 0.0, 0.0, 0.0, 0.0, 0.0, 0.0, 0.0, 0.0, 0.0, 0.0, 0.0, 0.0, 0.0, 0.0, 0.0, 0.0, 0.0, 0.0, 0.0, 0.0, 0.0, 0.0, 0.0, 0.0, 0.0, 0.0, 0.0, 0.0, 0.0, 0.0, 0.0, 0.0, 0.0, 0.0, 0.0, 0.0, 0.0, 0.0, 0.0, 0.0, 0.0, 0.0, 0.0, 0.0, 0.0, 0.0, 0.0, 0.0, 0.0, 0.0, 0.0, 0.0, 0.0, 0.0, 0.0, 0.0, 0.0, 0.0, 0.0, 0.0, 0.0, 0.0, 0.0, 0.0, 0.0, 0.0, 0.0, 0.0, 0.0, 0.0, 0.0, 0.0, 0.0, 0.0, 0.0, 0.0, 0.0, 0.0, 0.0, 0.0, 0.0, 0.0, 0.0, 0.0, 0.0, 0.0, 0.0, 0.0, 0.0, 0.0, 0.0, 0.0, 0.0, 0.0, 0.0, 0.0, 0.0, 0.0, 0.0, 0.0, 0.0, 0.0, 0.0, 0.0, 0.0, 0.0, 0.0, 0.0, 0.0, 0.0, 0.0, 0.0, 0.0, 0.0, 0.0, 0.0, 0.0, 0.0, 0.0, 0.0, 0.0, 0.0, 0.0, 0.0, 0.0, 0.0, 0.0, 0.0, 0.0, 0.0, 0.0, 0.0, 0.0, 0.0, 0.0, 0.0, 0.0, 0.0, 0.0, 0.0, 0.0, 0.0, 0.0, 0.0, 0.0, 0.0, 0.0, 0.0, 0.0, 0.0, 0.0, 0.0, 0.0, 0.0, 0.0, 0.0, 0.0, 0.0, 0.0, 0.0, 0.0, 0.0, 0.0, 0.0, 0.0, 0.0, 0.0, 0.0, 0.0, 0.0, 0.0, 0.0, 0.0, 0.0, 0.0, 0.0, 0.0, 0.0, 0.0, 0.0, 0.0, 0.0, 0.0, 0.0, 0.0, 0.0, 0.0, 0.0, 0.0, 0.0, 0.0, 0.0, 0.0, 0.0, 0.0, 0.0, 0.0, 0.0, 0.0, 0.0, 0.0, 0.0, 0.0, 0.0, 0.0, 0.0, 0.0, 0.0, 0.0, 0.0, 0.0, 0.0, 0.0, 0.0, 0.0, 0.0, 0.0, 0.0, 0.0, 0.0, 0.0, 0.0, 0.0, 0.0, 0.0, 0.0, 0.0, 0.0, 0.0, 0.0, 0.0, 0.0, 0.0, 0.0, 0.0, 0.0, 0.0, 0.0, 0.0, 0.0, 0.0, 0.0, 0.0, 0.0, 0.0, 0.0, 0.0, 0.0, 0.0, 0.0, 0.0, 0.0, 0.0, 0.0, 0.0, 0.0, 0.0, 0.0, 0.0, 0.0, 0.0, 0.0, 0.0, 0.0, 0.0, 0.0, 0.0, 0.0, 0.0, 0.0, 0.0, 0.0, 0.0, 0.0, 0.0, 0.0, 0.0, 0.0, 0.0, 0.0, 0.0, 0.0, 0.0, 0.0, 0.0, 0.0, 0.0, 0.0, 0.0, 0.0, 0.0, 0.0, 0.0, 0.0, 0.0, 0.0, 0.0, 0.0, 0.0, 0.0, 0.0, 0.0, 0.0, 0.0, 0.0, 0.0, 0.0, 0.0, 0.0, 0.0, 0.0, 0.0, 0.0, 0.0, 0.0, 0.0, 0.0, 0.0, 0.0, 0.0, 0.0, 0.0, 0.0, 0.0, 0.0, 0.0, 0.0, 0.0, 0.0, 0.0, 0.0, 0.0, 0.0, 0.0, 0.0, 0.0, 0.0, 0.0, 0.0, 0.0, 0.0, 0.0, 0.0, 0.0, 0.0, 0.0, 0.0, 0.0, 0.0, 0.0, 0.0, 0.0, 0.0, 0.0, 0.0, 0.0, 0.0, 0.0, 0.0, 0.0, 0.0, 0.0, 0.0, 0.0, 0.0, 0.0, 0.0, 0.0, 0.0, 0.0, 0.0, 0.0, 0.0, 0.0, 0.0, 0.0, 0.0, 0.0, 0.0, 0.0, 0.0, 0.0, 0.0, 0.0, 0.0, 0.0, 0.0, 0.0, 0.0, 0.0, 0.0, 0.0, 0.0, 0.0, 0.0, 0.0, 0.0, 0.0, 0.0, 0.0, 0.0, 0.0, 0.0, 0.0, 0.0, 0.0, 0.0, 0.0, 0.0, 0.0, 0.0, 0.0, 0.0, 0.0, 0.0, 0.0, 0.0, 0.0, 0.0, 0.0, 0.0, 0.0, 0.0, 0.0, 0.0, 0.0, 0.0, 0.0, 0.0, 0.0, 0.0, 0.0, 0.0, 0.0, 0.0, 0.0, 0.0, 0.0, 0.0, 0.0, 0.0, 0.0, 0.0, 0.0, 0.0, 0.0, 0.0, 0.0, 0.0, 0.0, 0.0, 0.0, 0.0, 0.0, 0.0, 0.0, 0.0, 0.0, 0.0, 0.0, 0.0, 0.0, 0.0, 0.0, 0.0, 0.0, 0.0, 0.0, 0.0, 0.0, 0.0, 0.0, 0.0, 0.0, 0.0, 0.0, 0.0, 0.0, 0.0, 0.0, 0.0, 0.0, 0.0, 0.0, 0.0, 0.0, 0.0, 0.0, 0.0, 0.0, 0.0, 0.0, 0.0, 0.0, 0.0, 0.0, 0.0, 0.0, 0.0, 0.0, 0.0, 0.0, 0.0, 0.0, 0.0, 0.0, 0.0, 0.0, 0.0, 0.0, 0.0, 0.0, 0.0, 0.0, 0.0, 0.0, 0.0, 0.0, 0.0, 0.0, 0.0, 0.0, 0.0, 0.0, 0.0, 0.0, 0.0, 0.0, 0.0, 0.0, 0.0, 0.0, 0.0, 0.0, 0.0, 0.0, 0.0, 0.0, 0.0, 0.0, 0.0, 0.0, 0.0, 0.0, 0.0, 0.0, 0.0, 0.0, 0.0, 0.0, 0.0, 0.0, 0.0, 0.0, 0.0, 0.0, 0.0, 0.0, 0.0, 0.0, 0.0, 0.0, 0.0, 0.0, 0.0, 0.0, 0.0, 0.0, 0.0, 0.0, 0.0, 0.0, 0.0, 0.0, 0.0, 0.0, 0.0, 0.0, 0.0, 0.0, 0.0, 0.0, 0.0, 0.0, 0.0, 0.0, 0.0, 0.0, 0.0, 0.0, 0.0, 0.0, 0.0, 0.0, 0.0, 0.0, 0.0, 0.0, 0.0, 0.0, 0.0, 0.0, 0.0, 0.0, 0.5, 0.0, 0.625, 0.0, 0.75, 0.0, 0.875, 0.0, 1.0, 0.0, 1.0, 0.125, 1.0, 0.25, 1.0, 0.375, 1.0, 0.5, 1.0, 0.625, 1.0, 0.75, 1.0, 0.875, 1.0, 1.0, 0.875, 1.0, 0.75, 1.0, 0.625, 1.0, 0.5, 1.0, 0.375, 1.0, 0.25, 1.0, 0.125, 1.0, 0.0, 1.0, 0.0, 0.875, 0.0, 0.75, 0.0, 0.625, 0.0, 0.5, 0.0, 0.375, 0.0, 0.25, 0.0, 0.125, 0.0, 0.0, 0.125, 0.0, 0.25, 0.0, 0.375, 0.0, 0.0, 0.0, 0.0, 0.0, 0.0, 0.0, 0.0, 0.0, 0.0, 0.0, 0.0, 0.0, 0.0, 0.0, 0.0, 0.0, 0.0, 0.0, 0.0, 0.0, 0.0, 0.0, 0.0, 0.0, 0.0, 0.0, 0.0, 0.0, 0.0, 0.0, 0.0, 0.0, 0.0, 0.0, 0.0, 0.0, 0.0, 0.0, 0.0, 0.0, 0.0, 0.0, 0.0, 0.0, 0.0, 0.0, 0.0, 0.0, 0.0, 0.0, 0.0, 0.0, 0.0, 0.0, 0.0, 0.0, 0.0, 0.0, 0.0, 0.0, 0.0, 0.0, 0.0, 0.0, 0.0, 0.0, 0.0, 0.0, 0.0, 0.0, 0.0, 0.0, 0.0, 0.0, 0.0, 0.0, 0.0, 0.0, 0.0, 0.0, 0.0, 0.0, 0.0, 0.0, 0.0, 0.0, 0.0, 0.0, 0.0, 0.0, 0.0, 0.0, 0.0, 0.0, 0.0, 0.0, 0.0, 0.0, 0.0, 0.0, 0.0, 0.0, 0.0, 0.0, 0.0, 0.0, 0.0, 0.0, 0.0, 0.0, 0.0, 0.0, 0.0, 0.0, 0.0, 0.0, 0.0, 0.0, 0.0, 0.0, 0.0, 0.0, 0.0, 0.0, 0.0, 0.0, 0.0, 0.0, 0.0, 0.0, 0.0, 0.0, 0.0, 0.0, 0.0, 0.0, 0.0, 0.0, 0.0, 0.0, 0.0, 0.0, 0.0, 0.0, 0.0, 0.0, 0.0, 0.0, 0.0, 0.0, 0.0, 0.0, 0.0, 0.0, 0.0, 0.0, 0.0, 0.0, 0.0, 0.0, 0.0, 0.0, 0.0, 0.0, 0.0, 0.0, 0.0, 0.0, 0.0, 0.0, 0.0, 0.0, 0.0, 0.0, 0.0, 0.0, 0.0, 0.0, 0.0, 0.0, 0.0, 0.0, 0.0, 0.0, 0.0, 0.0, 0.0, 0.0, 0.0, 0.0, 0.0, 0.0, 0.0, 0.0, 0.0, 0.0, 0.0, 0.0, 0.0, 0.0, 0.0, 0.0, 0.0, 0.0, 0.0, 0.0, 0.0, 0.0, 0.0, 0.0, 0.0, 0.0, 0.0, 0.0, 0.0, 0.0, 0.0, 0.0, 0.0, 0.0, 0.0, 0.0, 0.0, 0.0, 0.0, 0.0, 0.0, 0.0, 0.0, 0.0, 0.0, 0.0, 0.0, 0.0, 0.0, 0.0, 0.0, 0.0, 0.0, 0.0, 0.0, 0.0, 0.0, 0.0, 0.0, 0.0, 0.0, 0.0])
me_cube_009.materials.append(mat_character)
me_cube_009.materials.append(mat_armor)
me_cube_009.materials.append(mat_wielditem)
me_cube_009.use_remesh_preserve_volume = False
me_cube_009.use_remesh_preserve_attributes = False
me_cube_009.use_mirror_vertex_groups = False
me_cube_009.update()
arm_armature = bpy.data.armatures.new('Armature')  # bones are not reproduced

# ---- objects
ob_armature = bpy.data.objects.new('Armature', arm_armature)
ob_playermesh = bpy.data.objects.new('playermesh', me_cube_009)
ob_lamp_012 = bpy.data.objects.new('Lamp.012', light_lamp_012)
ob_lamp_011 = bpy.data.objects.new('Lamp.011', light_lamp_011)
ob_lamp_010 = bpy.data.objects.new('Lamp.010', light_lamp_010)
ob_lamp_009 = bpy.data.objects.new('Lamp.009', light_lamp_009)
ob_lamp_008 = bpy.data.objects.new('Lamp.008', light_lamp_008)
ob_lamp_007 = bpy.data.objects.new('Lamp.007', light_lamp_007)
ob_lamp_006 = bpy.data.objects.new('Lamp.006', light_lamp_006)
ob_lamp_005 = bpy.data.objects.new('Lamp.005', light_lamp_005)
ob_lamp_004 = bpy.data.objects.new('Lamp.004', light_lamp_004)
ob_lamp_003 = bpy.data.objects.new('Lamp.003', light_lamp_003)
ob_lamp_002 = bpy.data.objects.new('Lamp.002', light_lamp_002)
ob_lamp_001 = bpy.data.objects.new('Lamp.001', light_lamp_001)
ob_lamp = bpy.data.objects.new('Lamp', light_lamp)
ob_camera = bpy.data.objects.new('Camera', cam_camera)

# ---- transforms, parenting, visibility, modifiers, constraints
ob_armature.location = (-0.002458, -1.089, -8.0)
ob_armature.rotation_euler = (0.0, -0.0, 1.571)
ob_armature.scale = (8.0, 8.0, 8.0)
ob_armature.show_in_front = True
ob_armature.lineart.crease_threshold = 0.0
ob_playermesh.parent = ob_armature
ob_playermesh.location = (0.0, 0.0, 0.0)
ob_playermesh.show_wire = True
ob_playermesh.show_all_edges = True
ob_playermesh.lineart.crease_threshold = 0.0
_vg = ob_playermesh.vertex_groups.new(name='Bone')
_vg = ob_playermesh.vertex_groups.new(name='Bone.001')
for _i, _w in zip([0, 1, 2, 3, 4, 5, 6, 7, 8, 9, 10, 11, 12, 13, 14, 15, 16, 17, 18, 19, 20, 21, 22, 23, 24, 25, 26, 27, 28, 29, 30, 31, 133, 134, 135, 136, 137, 138, 139, 140, 142, 143, 144, 145, 146, 147, 148, 149], [1.0, 1.0, 1.0, 1.0, 1.0, 1.0, 1.0, 1.0, 1.0, 1.0, 1.0, 1.0, 1.0, 1.0, 1.0, 1.0, 1.0, 1.0, 1.0, 1.0, 1.0, 1.0, 0.988, 1.0, 1.0, 1.0, 1.0, 1.0, 1.0, 0.9979, 0.9999, 0.988, 1.0, 1.0, 1.0, 1.0, 1.0, 1.0, 1.0, 1.0, 1.0, 1.0, 1.0, 1.0, 1.0, 1.0, 1.0, 1.0]): _vg.add([_i], _w, 'REPLACE')
_vg = ob_playermesh.vertex_groups.new(name='Bone.004')
for _i, _w in zip([0, 1, 2, 3, 4, 5, 6, 7, 8, 9, 10, 11, 14, 18, 24, 25, 26, 27, 28, 29, 30, 31, 133, 134, 135, 136, 139, 142, 143, 144, 145, 146, 147, 148, 149], [1.0, 1.0, 1.0, 1.0, 1.0, 1.0, 1.0, 1.0, 4.6e-08, 3.499e-10, 5.076e-16, 0.0, 0.0003263, 0.0003262, 1.0, 1.0, 1.0, 1.0, 1.0, 1.0, 1.0, 0.9999, 4.6e-08, 3.499e-10, 5.076e-16, 0.0, 0.0003263, 1.0, 1.0, 1.0, 1.0, 1.0, 1.0, 1.0, 1.0]): _vg.add([_i], _w, 'REPLACE')
_vg = ob_playermesh.vertex_groups.new(name='Bone.007')
for _i, _w in zip([0, 1, 2, 3, 4, 5, 6, 7, 142, 143, 144, 145, 146, 147, 148, 149], [1.0, 0.9999, 1.0, 1.0, 1.0, 1.0, 1.0, 1.0, 1.0, 0.9999, 1.0, 1.0, 1.0, 1.0, 1.0, 1.0]): _vg.add([_i], _w, 'REPLACE')
_vg = ob_playermesh.vertex_groups.new(name='Bone.010')
_vg = ob_playermesh.vertex_groups.new(name='Bone.013')
for _i, _w in zip([4, 8, 9, 10, 11, 12, 13, 14, 15, 16, 17, 18, 19, 20, 21, 22, 23, 24, 133, 134, 135, 136, 137, 138, 139, 140, 146], [0.002867, 1.0, 1.0, 1.0, 1.0, 1.0, 1.0, 1.0, 1.0, 1.0, 1.0, 1.0, 1.0, 1.0, 1.0, 0.9927, 1.0, 0.002867, 1.0, 1.0, 1.0, 1.0, 1.0, 1.0, 1.0, 1.0, 0.002867]): _vg.add([_i], _w, 'REPLACE')
_vg = ob_playermesh.vertex_groups.new(name='Bone.014')
for _i, _w in zip([8, 9, 10, 11, 12, 13, 14, 15, 133, 134, 135, 136, 137, 138, 139, 140], [1.0, 1.0, 0.9999, 0.9999, 1.0, 1.0, 0.9987, 0.998, 1.0, 1.0, 0.9999, 0.9999, 1.0, 1.0, 0.9987, 0.998]): _vg.add([_i], _w, 'REPLACE')
_vg = ob_playermesh.vertex_groups.new(name='Bone.015')
for _i, _w in zip([49, 50, 51, 52, 53, 54, 55, 56, 91, 92, 93, 94, 95, 96, 97, 98], [0.9936, 0.9993, 1.0, 0.9999, 1.0, 1.0, 1.0, 1.0, 0.9936, 0.9993, 1.0, 0.9999, 1.0, 1.0, 1.0, 1.0]): _vg.add([_i], _w, 'REPLACE')
_vg = ob_playermesh.vertex_groups.new(name='Bone.016')
for _i, _w in zip([8, 10, 11, 12, 14, 15, 16, 18, 19, 20, 21, 22, 23, 27, 28, 31, 32, 40, 42, 43, 44, 45, 46, 47, 50, 51, 54, 55, 73, 75, 76, 77, 78, 79, 80, 83, 92, 93, 96, 97, 99, 101, 102, 103, 104, 105, 106, 107, 109, 110, 111, 112, 113, 114, 133, 135, 136, 137, 139, 140], [0.0, 0.0, 0.0, 0.0, 0.0, 0.0, 0.0, 0.0, 0.0, 0.0, 0.0, 0.0, 9.486e-33, 0.0, 0.0, 0.0, 0.0, 7.19e-05, 0.0, 5.223e-15, 1.661e-09, 0.0, 0.0, 8.941e-28, 0.0, 0.0, 1.0, 1.0, 7.19e-05, 0.0, 5.223e-15, 1.661e-09, 0.0, 0.0, 8.941e-28, 0.0, 0.0, 0.0, 1.0, 1.0, 7.19e-05, 0.0, 5.223e-15, 1.661e-09, 0.0, 0.0, 8.941e-28, 7.19e-05, 0.0, 5.223e-15, 1.661e-09, 0.0, 0.0, 8.941e-28, 0.0, 0.0, 0.0, 0.0, 0.0, 0.0]): _vg.add([_i], _w, 'REPLACE')
_vg = ob_playermesh.vertex_groups.new(name='Bone.020')
for _i, _w in zip([3, 6, 7, 10, 11, 12, 14, 15, 16, 18, 19, 20, 21, 22, 23, 26, 27, 28, 29, 30, 31, 32, 33, 34, 35, 36, 37, 39, 40, 41, 42, 43, 44, 45, 46, 47, 48, 49, 50, 51, 52, 54, 55, 56, 57, 58, 60, 61, 62, 65, 66, 68, 69, 70, 73, 74, 75, 76, 77, 78, 79, 80, 81, 82, 83, 84, 85, 86, 87, 88, 90, 91, 92, 93, 94, 96, 97, 98, 99, 100, 101, 102, 103, 104, 105, 106, 107, 108, 109, 110, 111, 112, 113, 114, 115, 116, 118, 119, 120, 123, 124, 126, 127, 128, 131, 132, 135, 136, 137, 139, 140, 141, 145, 148, 149, 154, 155, 156, 157, 158, 159, 160, 161, 166, 167, 168, 169, 170, 171, 172, 173, 174, 175, 176, 177, 178, 179, 180, 181, 182, 183, 184, 185, 186, 187, 188, 189, 190, 191, 192, 193, 194, 195, 196, 197, 198, 199, 200, 201, 202, 203, 204, 205, 206, 207, 208, 209, 210, 211, 212, 213, 214, 215, 216, 217, 218, 219, 220, 221, 222, 223, 224, 225, 226, 227, 228, 229, 230, 231, 232, 233, 234, 235, 236, 237, 238, 239, 240, 241, 242, 243, 244, 245, 246, 247, 248, 249, 250, 251, 252, 253, 254, 255, 256, 257, 258, 259, 260, 261, 262, 263, 264, 265, 266, 267, 268, 269, 270, 271, 272, 273, 274, 275, 276, 277, 278, 279, 280, 281, 282, 283, 284, 285, 286, 287, 288, 289, 290, 291, 292, 293, 294, 295, 296, 297, 298, 299, 300, 301, 302, 303, 304, 305, 306, 307, 308, 309, 310, 311, 312, 313, 314, 315, 316, 317, 318, 319, 320, 321, 322, 323, 324, 325, 326, 327, 328, 329, 330, 331, 332, 333, 334, 335, 336, 337, 338, 339, 340, 341, 342, 343, 344, 345, 346, 347, 348, 349, 350, 351, 352, 353, 354, 355, 356, 357, 358, 359, 360, 361, 362, 363, 364, 365, 366, 367, 368, 369, 370, 371, 372, 373, 374, 375, 376, 377, 378, 379, 380, 381, 382, 383, 384, 385, 386, 387, 388, 389, 390, 391, 392, 393, 394, 395, 396, 397, 398, 399, 400, 401, 402, 403, 404, 405, 406, 407, 408, 409, 410, 411, 412, 413, 414, 415, 416, 417, 418, 419, 420, 421, 422, 423, 424, 425, 426, 427, 428, 429, 430, 431, 432, 433, 434, 435, 436, 437, 438, 439, 440, 441, 442, 443, 444, 445, 446, 447, 448, 449, 450, 451, 452, 453, 454, 455, 456, 457, 458, 459, 460, 461, 462, 463, 464, 465, 466, 467, 468, 469, 470, 471, 472, 473], [0.0, 0.0, 0.0, 0.0, 0.0, 0.0, 0.0, 0.0, 0.0, 0.0, 0.0, 4.708e-26, 2.944e-17, 0.0, 2.53e-07, 0.0, 0.0, 0.0, 0.0, 0.0, 0.0, 1.551e-31, 1.722e-31, 0.0, 0.0, 0.0, 0.0, 0.0, 1.0, 0.9975, 1.0, 1.0, 1.0, 1.0, 1.0, 1.0, 0.0, 0.0, 9.263e-07, 1.16e-25, 0.0, 0.5723, 0.1887, 0.0, 0.0, 0.0, 0.0, 0.0, 0.0, 0.0, 0.0, 0.0, 0.0, 0.0, 1.0, 0.9975, 1.0, 1.0, 1.0, 1.0, 1.0, 1.0, 1.0, 1.0, 1.551e-31, 1.722e-31, 0.0, 0.0, 0.0, 0.0, 0.0, 0.0, 9.263e-07, 1.16e-25, 0.0, 0.5723, 0.4264, 0.0, 1.0, 0.9977, 1.0, 1.0, 1.0, 1.0, 1.0, 1.0, 1.0, 1.0, 1.0, 1.0, 1.0, 1.0, 1.0, 1.0, 0.0, 0.0, 0.0, 0.0, 0.0, 0.0, 0.0, 0.0, 0.0, 0.0, 1.0, 1.0, 0.0, 0.0, 0.0, 0.0, 0.0, 0.0, 0.0, 0.0, 0.0, 1.0, 1.0, 1.0, 1.0, 1.0, 1.0, 1.0, 0.8157, 1.0, 1.0, 1.0, 1.0, 1.0, 1.0, 1.0, 1.0, 1.0, 0.02272, 1.0, 1.0, 1.0, 1.0, 0.5643, 1.0, 1.0, 1.0, 1.0, 1.0, 1.0, 1.0, 1.0, 1.0, 1.0, 0.2144, 1.0, 1.0, 1.0, 1.0, 0.2682, 1.0, 1.0, 1.0, 1.0, 1.0, 1.0, 0.08085, 1.0, 1.0, 1.0, 1.0, 1.0, 1.0, 0.1099, 1.0, 0.584, 1.0, 1.0, 1.0, 1.0, 1.0, 1.0, 1.0, 1.0, 1.0, 1.0, 0.08515, 0.07699, 1.0, 1.0, 1.0, 0.4607, 1.0, 1.0, 1.0, 1.0, 1.0, 1.0, 1.0, 0.7688, 1.0, 1.0, 1.0, 1.0, 1.0, 1.0, 1.0, 1.0, 1.0, 1.0, 0.2064, 1.0, 1.0, 1.0, 1.0, 0.2574, 1.0, 1.0, 1.0, 1.0, 1.0, 1.0, 0.2469, 1.0, 1.0, 1.0, 1.0, 1.0, 1.0, 0.1091, 1.0, 0.3897, 1.0, 1.0, 1.0, 1.0, 1.0, 1.0, 1.0, 1.0, 1.0, 1.0, 1.0, 1.0, 1.0, 1.0, 1.0, 1.0, 1.0, 1.0, 0.2225, 1.0, 1.0, 1.0, 1.0, 0.2582, 1.0, 1.0, 1.0, 1.0, 1.0, 1.0, 1.0, 1.0, 1.0, 1.0, 1.0, 1.0, 1.0, 0.491, 1.0, 0.987, 1.0, 1.0, 1.0, 1.0, 1.0, 1.0, 1.0, 1.0, 1.0, 1.0, 1.0, 1.0, 1.0, 1.0, 1.0, 0.3182, 1.0, 1.0, 1.0, 1.0, 1.0, 1.0, 1.0, 1.0, 1.0, 1.0, 0.245, 0.08729, 0.08301, 1.0, 0.2179, 0.07887, 0.0751, 1.0, 1.0, 1.0, 1.0, 1.0, 1.0, 1.0, 1.0, 1.0, 1.0, 1.0, 1.0, 0.4485, 0.7741, 0.1297, 0.8537, 0.9552, 0.9997, 0.9378, 1.0, 1.0, 1.0, 0.9982, 1.0, 1.0, 1.0, 1.0, 1.0, 1.0, 1.0, 1.0, 1.0, 1.0, 1.0, 1.0, 1.0, 1.0, 1.0, 1.0, 1.0, 1.0, 1.0, 1.0, 1.0, 1.0, 1.0, 0.004247, 0.9999, 1.0, 1.0, 1.0, 1.0, 1.0, 1.0, 1.0, 1.0, 1.0, 1.0, 0.996, 0.9375, 1.0, 1.0, 1.0, 1.0, 1.0, 1.0, 1.0, 1.0, 0.2521, 0.2545, 1.0, 0.2247, 0.2115, 1.0, 1.0, 1.0, 1.0, 1.0, 1.0, 1.0, 1.0, 1.0, 0.1232, 0.1364, 0.8609, 0.4016, 0.9069, 1.0, 1.0, 1.0, 1.0, 1.0, 1.0, 1.0, 1.0, 1.0, 1.0, 1.0, 1.0, 1.0, 1.0, 1.0, 1.0, 1.0, 1.0, 1.0, 1.0, 1.0, 1.0, 1.0, 1.0, 1.0, 1.0, 1.0, 1.0, 1.0, 1.0, 1.0, 1.0, 1.0, 1.0, 1.0, 1.0, 1.0, 1.0, 1.0, 1.0, 1.0, 1.0, 1.0, 1.0, 1.0]): _vg.add([_i], _w, 'REPLACE')
_vg = ob_playermesh.vertex_groups.new(name='Bone.022')
for _i, _w in zip([23, 50, 92], [8.049e-05, 3.803e-05, 3.803e-05]): _vg.add([_i], _w, 'REPLACE')
_vg = ob_playermesh.vertex_groups.new(name='Bone.019')
for _i, _w in zip([53, 56, 95, 98], [1.0, 0.9922, 1.0, 0.9922]): _vg.add([_i], _w, 'REPLACE')
_vg = ob_playermesh.vertex_groups.new(name='Bone.023')
for _i, _w in zip([48, 53, 56, 57, 58, 59, 60, 61, 62, 63, 64, 65, 66, 67, 68, 69, 70, 71, 72, 95, 98, 115, 116, 117, 118, 119, 120, 121, 122, 123, 124, 125, 126, 127, 128, 129, 130, 141, 150, 151, 152, 153, 162, 163, 164, 165], [1.0, 0.5021, 0.6675, 1.0, 1.0, 1.0, 0.9994, 0.9999, 1.0, 1.0, 1.0, 1.0, 1.0, 1.0, 0.9994, 0.9999, 1.0, 1.0, 1.0, 0.5021, 0.9186, 1.0, 1.0, 1.0, 0.9994, 0.9999, 1.0, 1.0, 1.0, 1.0, 1.0, 1.0, 0.9994, 0.9999, 1.0, 1.0, 1.0, 1.0, 0.0001453, 0.8983, 0.004156, 0.2347, 0.9987, 1.0, 0.9996, 1.0]): _vg.add([_i], _w, 'REPLACE')
_vg = ob_playermesh.vertex_groups.new(name='Bone.024')
for _i, _w in zip([20, 21, 22, 23, 28, 29, 30, 31, 49, 50, 51, 52, 65, 66, 67, 68, 69, 70, 71, 72, 73, 74, 75, 76, 91, 92, 93, 94, 107, 108, 109, 110, 123, 124, 125, 126, 127, 128, 129, 130], [0.0, 0.0, 0.0, 0.0, 0.0, 6.671e-35, 0.0, 0.0, 0.0, 0.0, 0.0, 8.483e-31, 0.9951, 1.0, 1.0, 0.9945, 1.0, 0.9999, 0.9834, 0.9909, 0.0, 0.0, 0.0, 0.0, 0.0, 0.0, 0.0, 8.483e-31, 0.0, 0.0, 0.0, 0.0, 0.9951, 1.0, 1.0, 0.9945, 1.0, 0.9999, 0.9834, 0.9909]): _vg.add([_i], _w, 'REPLACE')
_vg = ob_playermesh.vertex_groups.new(name='Bone.025')
for _i, _w in zip([32, 33, 34, 35, 36, 37, 38, 39, 83, 84, 85, 86, 87, 88, 89, 90], [0.9992, 0.9956, 0.9999, 1.0, 1.0, 0.9964, 1.0, 1.0, 0.9992, 0.9956, 0.9999, 1.0, 1.0, 0.9964, 1.0, 1.0]): _vg.add([_i], _w, 'REPLACE')
_vg = ob_playermesh.vertex_groups.new(name='Bone.021')
for _i, _w in zip([5, 20, 25, 40, 41, 42, 43, 73, 74, 75, 76, 77, 78, 79, 80, 99, 100, 101, 102, 107, 108, 109, 110, 111, 112, 113, 114, 147], [0.0, 4.564e-18, 0.0, 9.526e-08, 6.166e-17, 1.872e-23, 8.338e-10, 1.0, 0.9997, 0.9999, 1.0, 1.0, 1.0, 1.0, 1.0, 9.526e-08, 6.166e-17, 1.872e-23, 8.338e-10, 1.0, 0.9997, 0.9999, 1.0, 1.0, 1.0, 1.0, 1.0, 0.0]): _vg.add([_i], _w, 'REPLACE')
_m = ob_playermesh.modifiers.new('Armature', 'ARMATURE')
_m.object = ob_armature
_m.use_deform_preserve_volume = True
ob_lamp_012.location = (7.537, 2.141, -1.58)
ob_lamp_012.rotation_euler = (0.6503, 0.05522, 1.866)
ob_lamp_012.scale = (6.0, 6.0, 6.0)
ob_lamp_012.lock_rotations_4d = False
ob_lamp_012.empty_display_type = 'ARROWS'
ob_lamp_012.color = (0.0, 0.0, 0.0, 0.0)
ob_lamp_012.lineart.crease_threshold = 0.0
ob_lamp_011.location = (6.45, 5.426, -10.81)
ob_lamp_011.rotation_euler = (0.6503, 0.05522, 1.866)
ob_lamp_011.scale = (6.0, 6.0, 6.0)
ob_lamp_011.lock_rotations_4d = False
ob_lamp_011.empty_display_type = 'ARROWS'
ob_lamp_011.color = (0.0, 0.0, 0.0, 0.0)
ob_lamp_011.lineart.crease_threshold = 0.0
ob_lamp_010.location = (-5.504, 1.606, -11.52)
ob_lamp_010.rotation_euler = (0.6503, 0.05522, 1.866)
ob_lamp_010.scale = (6.0, 6.0, 6.0)
ob_lamp_010.lock_rotations_4d = False
ob_lamp_010.empty_display_type = 'ARROWS'
ob_lamp_010.color = (0.0, 0.0, 0.0, 0.0)
ob_lamp_010.lineart.crease_threshold = 0.0
ob_lamp_009.location = (6.002, 18.17, 11.04)
ob_lamp_009.rotation_euler = (0.6503, 0.05522, 1.866)
ob_lamp_009.scale = (6.0, 6.0, 6.0)
ob_lamp_009.lock_rotations_4d = False
ob_lamp_009.empty_display_type = 'ARROWS'
ob_lamp_009.color = (0.0, 0.0, 0.0, 0.0)
ob_lamp_009.lineart.crease_threshold = 0.0
ob_lamp_008.location = (-4.417, -1.68, -2.293)
ob_lamp_008.rotation_euler = (0.6503, 0.05522, 1.866)
ob_lamp_008.scale = (6.0, 6.0, 6.0)
ob_lamp_008.lock_rotations_4d = False
ob_lamp_008.empty_display_type = 'ARROWS'
ob_lamp_008.color = (0.0, 0.0, 0.0, 0.0)
ob_lamp_008.lineart.crease_threshold = 0.0
ob_lamp_007.location = (-13.11, -7.461, -9.064)
ob_lamp_007.rotation_euler = (0.6503, 0.05522, 1.866)
ob_lamp_007.scale = (6.0, 6.0, 6.0)
ob_lamp_007.lock_rotations_4d = False
ob_lamp_007.empty_display_type = 'ARROWS'
ob_lamp_007.color = (0.0, 0.0, 0.0, 0.0)
ob_lamp_007.lineart.crease_threshold = 0.0
ob_lamp_006.location = (-12.87, -6.751, 7.67)
ob_lamp_006.rotation_euler = (0.6503, 0.05522, 1.866)
ob_lamp_006.scale = (6.0, 6.0, 6.0)
ob_lamp_006.lock_rotations_4d = False
ob_lamp_006.empty_display_type = 'ARROWS'
ob_lamp_006.color = (0.0, 0.0, 0.0, 0.0)
ob_lamp_006.lineart.crease_threshold = 0.0
ob_lamp_005.location = (-15.31, 2.545, 13.45)
ob_lamp_005.rotation_euler = (0.6503, 0.05522, 1.866)
ob_lamp_005.scale = (6.0, 6.0, 6.0)
ob_lamp_005.lock_rotations_4d = False
ob_lamp_005.empty_display_type = 'ARROWS'
ob_lamp_005.color = (0.0, 0.0, 0.0, 0.0)
ob_lamp_005.lineart.crease_threshold = 0.0
ob_lamp_004.location = (-20.28, -9.541, 15.9)
ob_lamp_004.rotation_euler = (0.6503, 0.05522, 1.866)
ob_lamp_004.scale = (6.0, 6.0, 6.0)
ob_lamp_004.lock_rotations_4d = False
ob_lamp_004.empty_display_type = 'ARROWS'
ob_lamp_004.color = (0.0, 0.0, 0.0, 0.0)
ob_lamp_004.lineart.crease_threshold = 0.0
ob_lamp_003.location = (-5.937, -28.8, 21.33)
ob_lamp_003.rotation_euler = (0.6503, 0.05522, 1.866)
ob_lamp_003.scale = (6.0, 6.0, 6.0)
ob_lamp_003.lock_rotations_4d = False
ob_lamp_003.empty_display_type = 'ARROWS'
ob_lamp_003.color = (0.0, 0.0, 0.0, 0.0)
ob_lamp_003.lineart.crease_threshold = 0.0
ob_lamp_002.location = (5.88, -27.37, 22.86)
ob_lamp_002.rotation_euler = (0.6503, 0.05522, 1.866)
ob_lamp_002.scale = (6.0, 6.0, 6.0)
ob_lamp_002.lock_rotations_4d = False
ob_lamp_002.empty_display_type = 'ARROWS'
ob_lamp_002.color = (0.0, 0.0, 0.0, 0.0)
ob_lamp_002.lineart.crease_threshold = 0.0
ob_lamp_001.location = (22.05, -6.959, 32.16)
ob_lamp_001.rotation_euler = (0.6503, 0.05522, 1.866)
ob_lamp_001.scale = (6.0, 6.0, 6.0)
ob_lamp_001.lock_rotations_4d = False
ob_lamp_001.empty_display_type = 'ARROWS'
ob_lamp_001.color = (0.0, 0.0, 0.0, 0.0)
ob_lamp_001.lineart.crease_threshold = 0.0
ob_lamp.location = (24.46, 6.067, 31.42)
ob_lamp.rotation_euler = (0.6503, 0.05522, 1.866)
ob_lamp.scale = (6.0, 6.0, 6.0)
ob_lamp.lock_rotations_4d = False
ob_lamp.empty_display_type = 'ARROWS'
ob_lamp.color = (0.0, 0.0, 0.0, 0.0)
ob_lamp.lineart.crease_threshold = 0.0
ob_camera.location = (44.89, -39.01, 28.06)
ob_camera.rotation_euler = (1.109, 0.01082, 0.8149)
ob_camera.scale = (6.0, 6.0, 6.0)
ob_camera.lock_rotations_4d = False
ob_camera.empty_display_type = 'ARROWS'
ob_camera.color = (0.0, 0.0, 0.0, 0.0)
ob_camera.display_type = 'WIRE'
ob_camera.lineart.crease_threshold = 0.0

# ---- collection membership
col_collection_1.objects.link(ob_armature)
col_collection_1.objects.link(ob_playermesh)
col_collection_1.objects.link(ob_lamp_012)
col_collection_1.objects.link(ob_lamp_011)
col_collection_1.objects.link(ob_lamp_010)
col_collection_1.objects.link(ob_lamp_009)
col_collection_1.objects.link(ob_lamp_008)
col_collection_1.objects.link(ob_lamp_007)
col_collection_1.objects.link(ob_lamp_006)
col_collection_1.objects.link(ob_lamp_005)
col_collection_1.objects.link(ob_lamp_004)
col_collection_1.objects.link(ob_lamp_003)
col_collection_1.objects.link(ob_lamp_002)
col_collection_1.objects.link(ob_lamp_001)
col_collection_1.objects.link(ob_lamp)
col_collection_1.objects.link(ob_camera)

# ---- scene / render settings (as saved in the file)
scene.camera = ob_camera
scene.frame_start = 168; scene.frame_end = 187; scene.frame_set(224)
scene.render.engine = 'BLENDER_EEVEE_NEXT'
scene.render.image_settings.color_mode = 'RGB'
scene.render.image_settings.compression = 90
scene.render.resolution_percentage = 50
scene.render.dither_intensity = 0.0
scene.cycles.use_denoising = False
scene.cycles.samples = 10
scene.cycles.sampling_pattern = 'TABULATED_SOBOL'
scene.cycles.light_sampling_threshold = 0.0
scene.cycles.use_adaptive_sampling = False
scene.cycles.use_light_tree = False
scene.cycles.blur_glossy = 0.0
scene.cycles.volume_bounces = 1
scene.cycles.pixel_filter_type = 'GAUSSIAN'
scene.cycles.sample_clamp_indirect = 0.0
scene.view_settings.view_transform = 'Standard'
bpy.context.view_layer.update()

